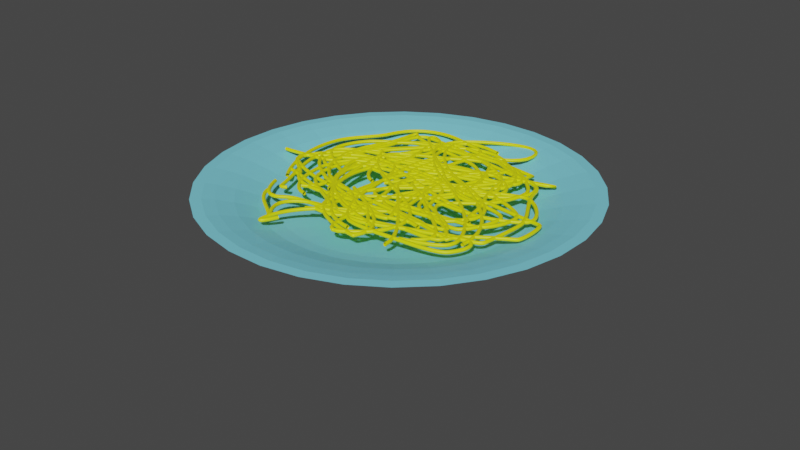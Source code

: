 # Source: blend.blend  (saved by Blender 3.3.6; exported with 4.5.12 LTS)
import bpy
from mathutils import Matrix  # noqa: F401  (used for matrix-valued properties, if any)

bpy.ops.wm.read_factory_settings(use_empty=True)
scene = bpy.context.scene
scene.name = 'Scene'

# ---- collections
col_collection = bpy.data.collections.new('Collection'); scene.collection.children.link(col_collection)

# ---- materials (node trees are filled in below, after node groups)
mat_material_001 = bpy.data.materials.new('Material.001')
mat_material_001.use_transparent_shadow = False
mat_material_003 = bpy.data.materials.new('Material.003')
mat_material_003.use_transparent_shadow = False

# ---- material node trees
mat_material_001.use_nodes = True; mat_material_001.node_tree.nodes.clear()
_N = mat_material_001.node_tree.nodes; _L = mat_material_001.node_tree.links
n0 = _N.new('ShaderNodeBsdfPrincipled'); n0.name = 'Principled BSDF'; n0.location = (10, 300)
n0.distribution = 'GGX'
n0.subsurface_method = 'RANDOM_WALK_SKIN'
n0.inputs[0].default_value = (0.7497, 0.8, 0.0, 1.0)
n0.inputs[3].default_value = 1.45
n0.inputs[27].default_value = (0.0, 0.0, 0.0, 1.0)
n0.inputs[28].default_value = 1.0
n1 = _N.new('ShaderNodeOutputMaterial'); n1.name = 'Material Output'; n1.location = (300, 300)
_L.new(n0.outputs[0], n1.inputs[0])
n1.is_active_output = True
mat_material_003.use_nodes = True; mat_material_003.node_tree.nodes.clear()
_N = mat_material_003.node_tree.nodes; _L = mat_material_003.node_tree.links
n0 = _N.new('ShaderNodeBsdfPrincipled'); n0.name = 'Principled BSDF'; n0.location = (10, 300)
n0.distribution = 'GGX'
n0.subsurface_method = 'RANDOM_WALK_SKIN'
n0.inputs[0].default_value = (0.2031, 0.6676, 0.8, 1.0)
n0.inputs[3].default_value = 1.45
n0.inputs[27].default_value = (0.0, 0.0, 0.0, 1.0)
n0.inputs[28].default_value = 1.0
n1 = _N.new('ShaderNodeOutputMaterial'); n1.name = 'Material Output'; n1.location = (300, 300)
_L.new(n0.outputs[0], n1.inputs[0])
n1.is_active_output = True

# ---- world
world_world = bpy.data.worlds.new('World'); scene.world = world_world
world_world.use_nodes = True; world_world.node_tree.nodes.clear()
_N = world_world.node_tree.nodes; _L = world_world.node_tree.links
n0 = _N.new('ShaderNodeOutputWorld'); n0.name = 'World Output'; n0.location = (300, 300)
n1 = _N.new('ShaderNodeBackground'); n1.name = 'Background'; n1.location = (10, 300)
n1.inputs[0].default_value = (0.05088, 0.05088, 0.05088, 1.0)
_L.new(n1.outputs[0], n0.inputs[0])
n0.is_active_output = True
world_world.color = (0.05088, 0.05088, 0.05088)
world_world.use_sun_shadow = False
world_world.sun_shadow_jitter_overblur = 0.0

# ---- cameras
cam_camera = bpy.data.cameras.new('Camera')
cam_camera.clip_end = 100.0
cam_camera.ortho_scale = 7.314

# ---- meshes
me_circle_003 = bpy.data.meshes.new('Circle.003')
me_circle_003.from_pydata([(0.0, 1.0, 0.0), (-0.1951, 0.9808, 0.0), (-0.3827, 0.9239, 0.0), (-0.5556, 0.8315, 0.0), (-0.7071, 0.7071, 0.0), (-0.8315, 0.5556, 0.0), (-0.9239, 0.3827, 0.0), (-0.9808, 0.1951, 0.0), (-1.0, 0.0, 0.0), (-0.9808, -0.1951, 0.0), (-0.9239, -0.3827, 0.0), (-0.8315, -0.5556, 0.0), (-0.7071, -0.7071, 0.0), (-0.5556, -0.8315, 0.0), (-0.3827, -0.9239, 0.0), (-0.1951, -0.9808, 0.0), (0.0, -1.0, 0.0), (0.1951, -0.9808, 0.0), (0.3827, -0.9239, 0.0), (0.5556, -0.8315, 0.0), (0.7071, -0.7071, 0.0), (0.8315, -0.5556, 0.0), (0.9239, -0.3827, 0.0), (0.9808, -0.1951, 0.0), (1.0, 0.0, 0.0), (0.9808, 0.1951, 0.0), (0.9239, 0.3827, 0.0), (0.8315, 0.5556, 0.0), (0.7071, 0.7071, 0.0), (0.5556, 0.8315, 0.0), (0.3827, 0.9239, 0.0), (0.1951, 0.9808, 0.0), (-0.1951, 0.9808, 0.06147), (0.0, 1.0, 0.06147), (-0.3827, 0.9239, 0.06147), (-0.5556, 0.8315, 0.06147), (-0.7071, 0.7071, 0.06147), (-0.8315, 0.5556, 0.06147), (-0.9239, 0.3827, 0.06147), (-0.9808, 0.1951, 0.06147), (-1.0, 0.0, 0.06147), (-0.9808, -0.1951, 0.06147), (-0.9239, -0.3827, 0.06147), (-0.8315, -0.5556, 0.06147), (-0.7071, -0.7071, 0.06147), (-0.5556, -0.8315, 0.06147), (-0.3827, -0.9239, 0.06147), (-0.1951, -0.9808, 0.06147), (0.0, -1.0, 0.06147), (0.1951, -0.9808, 0.06147), (0.3827, -0.9239, 0.06147), (0.5556, -0.8315, 0.06147), (0.7071, -0.7071, 0.06147), (0.8315, -0.5556, 0.06147), (0.9239, -0.3827, 0.06147), (0.9808, -0.1951, 0.06147), (1.0, 0.0, 0.06147), (0.9808, 0.1951, 0.06147), (0.9239, 0.3827, 0.06147), (0.8315, 0.5556, 0.06147), (0.7071, 0.7071, 0.06147), (0.5556, 0.8315, 0.06147), (0.3827, 0.9239, 0.06147), (0.1951, 0.9808, 0.06147), (-0.2127, 1.069, 0.1058), (1.091e-09, 1.09, 0.1058), (-0.4173, 1.007, 0.1058), (-0.6058, 0.9067, 0.1058), (-0.771, 0.771, 0.1058), (-0.9067, 0.6058, 0.1058), (-1.007, 0.4173, 0.1058), (-1.069, 0.2127, 0.1058), (-1.09, -1.347e-09, 0.1058), (-1.069, -0.2127, 0.1058), (-1.007, -0.4173, 0.1058), (-0.9067, -0.6058, 0.1058), (-0.771, -0.771, 0.1058), (-0.6058, -0.9067, 0.1058), (-0.4173, -1.007, 0.1058), (-0.2127, -1.069, 0.1058), (1.091e-09, -1.09, 0.1058), (0.2127, -1.069, 0.1058), (0.4173, -1.007, 0.1058), (0.6058, -0.9067, 0.1058), (0.771, -0.771, 0.1058), (0.9067, -0.6058, 0.1058), (1.007, -0.4173, 0.1058), (1.069, -0.2127, 0.1058), (1.09, -1.347e-09, 0.1058), (1.069, 0.2127, 0.1058), (1.007, 0.4173, 0.1058), (0.9067, 0.6058, 0.1058), (0.771, 0.771, 0.1058), (0.6058, 0.9067, 0.1058), (0.4173, 1.007, 0.1058), (0.2127, 1.069, 0.1058), (-0.2272, 1.142, 0.1444), (2.743e-09, 1.164, 0.1444), (-0.4456, 1.076, 0.1444), (-0.6469, 0.9681, 0.1444), (-0.8233, 0.8233, 0.1444), (-0.9681, 0.6469, 0.1444), (-1.076, 0.4456, 0.1444), (-1.142, 0.2272, 0.1444), (-1.164, -2.702e-09, 0.1444), (-1.142, -0.2272, 0.1444), (-1.076, -0.4456, 0.1444), (-0.9681, -0.6469, 0.1444), (-0.8233, -0.8233, 0.1444), (-0.6469, -0.9681, 0.1444), (-0.4456, -1.076, 0.1444), (-0.2272, -1.142, 0.1444), (2.743e-09, -1.164, 0.1444), (0.2272, -1.142, 0.1444), (0.4456, -1.076, 0.1444), (0.6469, -0.9681, 0.1444), (0.8233, -0.8233, 0.1444), (0.9681, -0.6469, 0.1444), (1.076, -0.4456, 0.1444), (1.142, -0.2272, 0.1444), (1.164, -2.702e-09, 0.1444), (1.142, 0.2272, 0.1444), (1.076, 0.4456, 0.1444), (0.9681, 0.6469, 0.1444), (0.8233, 0.8233, 0.1444), (0.6469, 0.9681, 0.1444), (0.4456, 1.076, 0.1444), (0.2272, 1.142, 0.1444), (-0.2918, 1.467, 0.2329), (4.331e-09, 1.496, 0.2329), (-0.5724, 1.382, 0.2329), (-0.831, 1.244, 0.2329), (-1.058, 1.058, 0.2329), (-1.244, 0.831, 0.2329), (-1.382, 0.5724, 0.2329), (-1.467, 0.2918, 0.2329), (-1.496, -2.9e-10, 0.2329), (-1.467, -0.2918, 0.2329), (-1.382, -0.5724, 0.2329), (-1.244, -0.831, 0.2329), (-1.058, -1.058, 0.2329), (-0.831, -1.244, 0.2329), (-0.5724, -1.382, 0.2329), (-0.2918, -1.467, 0.2329), (4.331e-09, -1.496, 0.2329), (0.2918, -1.467, 0.2329), (0.5724, -1.382, 0.2329), (0.831, -1.244, 0.2329), (1.058, -1.058, 0.2329), (1.244, -0.831, 0.2329), (1.382, -0.5724, 0.2329), (1.467, -0.2918, 0.2329), (1.496, -2.9e-10, 0.2329), (1.467, 0.2918, 0.2329), (1.382, 0.5724, 0.2329), (1.244, 0.831, 0.2329), (1.058, 1.058, 0.2329), (0.831, 1.244, 0.2329), (0.5724, 1.382, 0.2329), (0.2918, 1.467, 0.2329), (-0.4033, 2.028, 0.3755), (7.768e-09, 2.067, 0.3755), (-0.7911, 1.91, 0.3755), (-1.149, 1.719, 0.3755), (-1.462, 1.462, 0.3755), (-1.719, 1.149, 0.3755), (-1.91, 0.7911, 0.3755), (-2.028, 0.4033, 0.3755), (-2.067, -4.671e-09, 0.3755), (-2.028, -0.4033, 0.3755), (-1.91, -0.7911, 0.3755), (-1.719, -1.149, 0.3755), (-1.462, -1.462, 0.3755), (-1.149, -1.719, 0.3755), (-0.7911, -1.91, 0.3755), (-0.4033, -2.028, 0.3755), (7.768e-09, -2.067, 0.3755), (0.4033, -2.028, 0.3755), (0.7911, -1.91, 0.3755), (1.149, -1.719, 0.3755), (1.462, -1.462, 0.3755), (1.719, -1.149, 0.3755), (1.91, -0.7911, 0.3755), (2.028, -0.4033, 0.3755), (2.067, -4.671e-09, 0.3755), (2.028, 0.4033, 0.3755), (1.91, 0.7911, 0.3755), (1.719, 1.149, 0.3755), (1.462, 1.462, 0.3755), (1.149, 1.719, 0.3755), (0.7911, 1.91, 0.3755), (0.4033, 2.028, 0.3755), (-0.4033, 2.028, 0.3755), (7.768e-09, 2.067, 0.3755), (-0.7911, 1.91, 0.3755), (-1.149, 1.719, 0.3755), (-1.462, 1.462, 0.3755), (-1.719, 1.149, 0.3755), (-1.91, 0.7911, 0.3755), (-2.028, 0.4033, 0.3755), (-2.067, -4.671e-09, 0.3755), (-2.028, -0.4033, 0.3755), (-1.91, -0.7911, 0.3755), (-1.719, -1.149, 0.3755), (-1.462, -1.462, 0.3755), (-1.149, -1.719, 0.3755), (-0.7911, -1.91, 0.3755), (-0.4033, -2.028, 0.3755), (7.768e-09, -2.067, 0.3755), (0.4033, -2.028, 0.3755), (0.7911, -1.91, 0.3755), (1.149, -1.719, 0.3755), (1.462, -1.462, 0.3755), (1.719, -1.149, 0.3755), (1.91, -0.7911, 0.3755), (2.028, -0.4033, 0.3755), (2.067, -4.671e-09, 0.3755), (2.028, 0.4033, 0.3755), (1.91, 0.7911, 0.3755), (1.719, 1.149, 0.3755), (1.462, 1.462, 0.3755), (1.149, 1.719, 0.3755), (0.7911, 1.91, 0.3755), (0.4033, 2.028, 0.3755), (-0.3811, 1.916, 0.3755), (6.573e-09, 1.954, 0.3755), (-0.7476, 1.805, 0.3755), (-1.085, 1.624, 0.3755), (-1.381, 1.381, 0.3755), (-1.624, 1.085, 0.3755), (-1.805, 0.7476, 0.3755), (-1.916, 0.3811, 0.3755), (-1.954, -5.234e-09, 0.3755), (-1.916, -0.3811, 0.3755), (-1.805, -0.7476, 0.3755), (-1.624, -1.085, 0.3755), (-1.381, -1.381, 0.3755), (-1.085, -1.624, 0.3755), (-0.7476, -1.805, 0.3755), (-0.3811, -1.916, 0.3755), (6.573e-09, -1.954, 0.3755), (0.3811, -1.916, 0.3755), (0.7476, -1.805, 0.3755), (1.085, -1.624, 0.3755), (1.381, -1.381, 0.3755), (1.624, -1.085, 0.3755), (1.805, -0.7476, 0.3755), (1.916, -0.3811, 0.3755), (1.954, -5.234e-09, 0.3755), (1.916, 0.3811, 0.3755), (1.805, 0.7476, 0.3755), (1.624, 1.085, 0.3755), (1.381, 1.381, 0.3755), (1.085, 1.624, 0.3755), (0.7476, 1.805, 0.3755), (0.3811, 1.916, 0.3755), (-0.3561, 1.79, 0.3544), (8.512e-09, 1.825, 0.3544), (-0.6985, 1.686, 0.3544), (-1.014, 1.518, 0.3544), (-1.291, 1.291, 0.3544), (-1.518, 1.014, 0.3544), (-1.686, 0.6985, 0.3544), (-1.79, 0.3561, 0.3544), (-1.825, -4.889e-09, 0.3544), (-1.79, -0.3561, 0.3544), (-1.686, -0.6985, 0.3544), (-1.518, -1.014, 0.3544), (-1.291, -1.291, 0.3544), (-1.014, -1.518, 0.3544), (-0.6985, -1.686, 0.3544), (-0.3561, -1.79, 0.3544), (8.512e-09, -1.825, 0.3544), (0.3561, -1.79, 0.3544), (0.6985, -1.686, 0.3544), (1.014, -1.518, 0.3544), (1.291, -1.291, 0.3544), (1.518, -1.014, 0.3544), (1.686, -0.6985, 0.3544), (1.79, -0.3561, 0.3544), (1.825, -4.889e-09, 0.3544), (1.79, 0.3561, 0.3544), (1.686, 0.6985, 0.3544), (1.518, 1.014, 0.3544), (1.291, 1.291, 0.3544), (1.014, 1.518, 0.3544), (0.6985, 1.686, 0.3544), (0.3561, 1.79, 0.3544), (-0.3198, 1.608, 0.3128), (6.956e-09, 1.639, 0.3128), (-0.6274, 1.515, 0.3128), (-0.9108, 1.363, 0.3128), (-1.159, 1.159, 0.3128), (-1.363, 0.9108, 0.3128), (-1.515, 0.6274, 0.3128), (-1.608, 0.3198, 0.3128), (-1.639, -4.392e-09, 0.3128), (-1.608, -0.3198, 0.3128), (-1.515, -0.6274, 0.3128), (-1.363, -0.9108, 0.3128), (-1.159, -1.159, 0.3128), (-0.9108, -1.363, 0.3128), (-0.6274, -1.515, 0.3128), (-0.3198, -1.608, 0.3128), (6.956e-09, -1.639, 0.3128), (0.3198, -1.608, 0.3128), (0.6274, -1.515, 0.3128), (0.9108, -1.363, 0.3128), (1.159, -1.159, 0.3128), (1.363, -0.9108, 0.3128), (1.515, -0.6274, 0.3128), (1.608, -0.3198, 0.3128), (1.639, -4.392e-09, 0.3128), (1.608, 0.3198, 0.3128), (1.515, 0.6274, 0.3128), (1.363, 0.9108, 0.3128), (1.159, 1.159, 0.3128), (0.9108, 1.363, 0.3128), (0.6274, 1.515, 0.3128), (0.3198, 1.608, 0.3128), (-0.2748, 1.381, 0.2406), (-1.338e-09, 1.408, 0.2406), (-0.539, 1.301, 0.2406), (-0.7825, 1.171, 0.2406), (-0.9959, 0.9959, 0.2406), (-1.171, 0.7825, 0.2406), (-1.301, 0.539, 0.2406), (-1.381, 0.2748, 0.2406), (-1.408, -6.398e-09, 0.2406), (-1.381, -0.2748, 0.2406), (-1.301, -0.539, 0.2406), (-1.171, -0.7825, 0.2406), (-0.9959, -0.9959, 0.2406), (-0.7825, -1.171, 0.2406), (-0.539, -1.301, 0.2406), (-0.2748, -1.381, 0.2406), (-1.338e-09, -1.408, 0.2406), (0.2748, -1.381, 0.2406), (0.539, -1.301, 0.2406), (0.7825, -1.171, 0.2406), (0.9959, -0.9959, 0.2406), (1.171, -0.7825, 0.2406), (1.301, -0.539, 0.2406), (1.381, -0.2748, 0.2406), (1.408, -6.398e-09, 0.2406), (1.381, 0.2748, 0.2406), (1.301, 0.539, 0.2406), (1.171, 0.7825, 0.2406), (0.9959, 0.9959, 0.2406), (0.7825, 1.171, 0.2406), (0.539, 1.301, 0.2406), (0.2748, 1.381, 0.2406), (-0.2419, 1.216, 0.2079), (-3.861e-09, 1.24, 0.2079), (-0.4744, 1.145, 0.2079), (-0.6887, 1.031, 0.2079), (-0.8766, 0.8766, 0.2079), (-1.031, 0.6887, 0.2079), (-1.145, 0.4744, 0.2079), (-1.216, 0.2419, 0.2079), (-1.24, -5.732e-09, 0.2079), (-1.216, -0.2419, 0.2079), (-1.145, -0.4744, 0.2079), (-1.031, -0.6887, 0.2079), (-0.8766, -0.8766, 0.2079), (-0.6887, -1.031, 0.2079), (-0.4744, -1.145, 0.2079), (-0.2419, -1.216, 0.2079), (-3.861e-09, -1.24, 0.2079), (0.2419, -1.216, 0.2079), (0.4744, -1.145, 0.2079), (0.6887, -1.031, 0.2079), (0.8766, -0.8766, 0.2079), (1.031, -0.6887, 0.2079), (1.145, -0.4744, 0.2079), (1.216, -0.2419, 0.2079), (1.24, -5.732e-09, 0.2079), (1.216, 0.2419, 0.2079), (1.145, 0.4744, 0.2079), (1.031, 0.6887, 0.2079), (0.8766, 0.8766, 0.2079), (0.6887, 1.031, 0.2079), (0.4744, 1.145, 0.2079), (0.2419, 1.216, 0.2079), (-0.1709, 0.8594, 0.1591), (-1.562e-08, 0.8762, 0.1591), (-0.3353, 0.8095, 0.1591), (-0.4868, 0.7286, 0.1591), (-0.6196, 0.6196, 0.1591), (-0.7286, 0.4868, 0.1591), (-0.8095, 0.3353, 0.1591), (-0.8594, 0.1709, 0.1591), (-0.8762, -7.748e-10, 0.1591), (-0.8594, -0.1709, 0.1591), (-0.8095, -0.3353, 0.1591), (-0.7286, -0.4868, 0.1591), (-0.6196, -0.6196, 0.1591), (-0.4868, -0.7286, 0.1591), (-0.3353, -0.8095, 0.1591), (-0.1709, -0.8594, 0.1591), (-1.562e-08, -0.8762, 0.1591), (0.1709, -0.8594, 0.1591), (0.3353, -0.8095, 0.1591), (0.4868, -0.7286, 0.1591), (0.6196, -0.6196, 0.1591), (0.7286, -0.4868, 0.1591), (0.8095, -0.3353, 0.1591), (0.8594, -0.1709, 0.1591), (0.8762, -7.748e-10, 0.1591), (0.8594, 0.1709, 0.1591), (0.8095, 0.3353, 0.1591), (0.7286, 0.4868, 0.1591), (0.6196, 0.6196, 0.1591), (0.4868, 0.7286, 0.1591), (0.3353, 0.8095, 0.1591), (0.1709, 0.8594, 0.1591), (-0.048, 0.2413, 0.07497), (-3.435e-08, 0.2461, 0.07497), (-0.09416, 0.2273, 0.07497), (-0.1367, 0.2046, 0.07497), (-0.174, 0.174, 0.07497), (-0.2046, 0.1367, 0.07497), (-0.2273, 0.09416, 0.07497), (-0.2413, 0.048, 0.07497), (-0.2461, 7.82e-09, 0.07497), (-0.2413, -0.048, 0.07497), (-0.2273, -0.09416, 0.07497), (-0.2046, -0.1367, 0.07497), (-0.174, -0.174, 0.07497), (-0.1367, -0.2046, 0.07497), (-0.09416, -0.2273, 0.07497), (-0.048, -0.2413, 0.07497), (-3.435e-08, -0.2461, 0.07497), (0.048, -0.2413, 0.07497), (0.09416, -0.2273, 0.07497), (0.1367, -0.2046, 0.07497), (0.174, -0.174, 0.07497), (0.2046, -0.1367, 0.07497), (0.2273, -0.09416, 0.07497), (0.2413, -0.048, 0.07497), (0.2461, 7.82e-09, 0.07497), (0.2413, 0.048, 0.07497), (0.2273, 0.09416, 0.07497), (0.2046, 0.1367, 0.07497), (0.174, 0.174, 0.07497), (0.1367, 0.2046, 0.07497), (0.09416, 0.2273, 0.07497), (0.048, 0.2413, 0.07497)], [], [(1, 0, 31, 30, 29, 28, 27, 26, 25, 24, 23, 22, 21, 20, 19, 18, 17, 16, 15, 14, 13, 12, 11, 10, 9, 8, 7, 6, 5, 4, 3, 2), (53, 54, 86, 85), (26, 27, 59, 58), (13, 14, 46, 45), (0, 1, 32, 33), (27, 28, 60, 59), (14, 15, 47, 46), (1, 2, 34, 32), (28, 29, 61, 60), (15, 16, 48, 47), (2, 3, 35, 34), (29, 30, 62, 61), (16, 17, 49, 48), (3, 4, 36, 35), (30, 31, 63, 62), (17, 18, 50, 49), (4, 5, 37, 36), (31, 0, 33, 63), (18, 19, 51, 50), (5, 6, 38, 37), (19, 20, 52, 51), (6, 7, 39, 38), (20, 21, 53, 52), (7, 8, 40, 39), (21, 22, 54, 53), (8, 9, 41, 40), (22, 23, 55, 54), (9, 10, 42, 41), (23, 24, 56, 55), (10, 11, 43, 42), (24, 25, 57, 56), (11, 12, 44, 43), (25, 26, 58, 57), (12, 13, 45, 44), (72, 73, 105, 104), (40, 41, 73, 72), (54, 55, 87, 86), (41, 42, 74, 73), (55, 56, 88, 87), (42, 43, 75, 74), (56, 57, 89, 88), (43, 44, 76, 75), (57, 58, 90, 89), (44, 45, 77, 76), (58, 59, 91, 90), (45, 46, 78, 77), (33, 32, 64, 65), (59, 60, 92, 91), (46, 47, 79, 78), (32, 34, 66, 64), (60, 61, 93, 92), (47, 48, 80, 79), (34, 35, 67, 66), (61, 62, 94, 93), (48, 49, 81, 80), (35, 36, 68, 67), (62, 63, 95, 94), (49, 50, 82, 81), (36, 37, 69, 68), (63, 33, 65, 95), (50, 51, 83, 82), (37, 38, 70, 69), (51, 52, 84, 83), (38, 39, 71, 70), (52, 53, 85, 84), (39, 40, 72, 71), (107, 108, 140, 139), (86, 87, 119, 118), (73, 74, 106, 105), (87, 88, 120, 119), (74, 75, 107, 106), (88, 89, 121, 120), (75, 76, 108, 107), (89, 90, 122, 121), (76, 77, 109, 108), (90, 91, 123, 122), (77, 78, 110, 109), (65, 64, 96, 97), (91, 92, 124, 123), (78, 79, 111, 110), (64, 66, 98, 96), (92, 93, 125, 124), (79, 80, 112, 111), (66, 67, 99, 98), (93, 94, 126, 125), (80, 81, 113, 112), (67, 68, 100, 99), (94, 95, 127, 126), (81, 82, 114, 113), (68, 69, 101, 100), (95, 65, 97, 127), (82, 83, 115, 114), (69, 70, 102, 101), (83, 84, 116, 115), (70, 71, 103, 102), (84, 85, 117, 116), (71, 72, 104, 103), (85, 86, 118, 117), (142, 143, 175, 174), (121, 122, 154, 153), (108, 109, 141, 140), (122, 123, 155, 154), (109, 110, 142, 141), (97, 96, 128, 129), (123, 124, 156, 155), (110, 111, 143, 142), (96, 98, 130, 128), (124, 125, 157, 156), (111, 112, 144, 143), (98, 99, 131, 130), (125, 126, 158, 157), (112, 113, 145, 144), (99, 100, 132, 131), (126, 127, 159, 158), (113, 114, 146, 145), (100, 101, 133, 132), (127, 97, 129, 159), (114, 115, 147, 146), (101, 102, 134, 133), (115, 116, 148, 147), (102, 103, 135, 134), (116, 117, 149, 148), (103, 104, 136, 135), (117, 118, 150, 149), (104, 105, 137, 136), (118, 119, 151, 150), (105, 106, 138, 137), (119, 120, 152, 151), (106, 107, 139, 138), (120, 121, 153, 152), (177, 178, 210, 209), (128, 130, 162, 160), (156, 157, 189, 188), (143, 144, 176, 175), (130, 131, 163, 162), (157, 158, 190, 189), (144, 145, 177, 176), (131, 132, 164, 163), (158, 159, 191, 190), (145, 146, 178, 177), (132, 133, 165, 164), (159, 129, 161, 191), (146, 147, 179, 178), (133, 134, 166, 165), (147, 148, 180, 179), (134, 135, 167, 166), (148, 149, 181, 180), (135, 136, 168, 167), (149, 150, 182, 181), (136, 137, 169, 168), (150, 151, 183, 182), (137, 138, 170, 169), (151, 152, 184, 183), (138, 139, 171, 170), (152, 153, 185, 184), (139, 140, 172, 171), (153, 154, 186, 185), (140, 141, 173, 172), (154, 155, 187, 186), (141, 142, 174, 173), (129, 128, 160, 161), (155, 156, 188, 187), (194, 195, 227, 226), (164, 165, 197, 196), (191, 161, 193, 223), (178, 179, 211, 210), (165, 166, 198, 197), (179, 180, 212, 211), (166, 167, 199, 198), (180, 181, 213, 212), (167, 168, 200, 199), (181, 182, 214, 213), (168, 169, 201, 200), (182, 183, 215, 214), (169, 170, 202, 201), (183, 184, 216, 215), (170, 171, 203, 202), (184, 185, 217, 216), (171, 172, 204, 203), (185, 186, 218, 217), (172, 173, 205, 204), (186, 187, 219, 218), (173, 174, 206, 205), (161, 160, 192, 193), (187, 188, 220, 219), (174, 175, 207, 206), (160, 162, 194, 192), (188, 189, 221, 220), (175, 176, 208, 207), (162, 163, 195, 194), (189, 190, 222, 221), (176, 177, 209, 208), (163, 164, 196, 195), (190, 191, 223, 222), (241, 242, 274, 273), (221, 222, 254, 253), (208, 209, 241, 240), (195, 196, 228, 227), (222, 223, 255, 254), (209, 210, 242, 241), (196, 197, 229, 228), (223, 193, 225, 255), (210, 211, 243, 242), (197, 198, 230, 229), (211, 212, 244, 243), (198, 199, 231, 230), (212, 213, 245, 244), (199, 200, 232, 231), (213, 214, 246, 245), (200, 201, 233, 232), (214, 215, 247, 246), (201, 202, 234, 233), (215, 216, 248, 247), (202, 203, 235, 234), (216, 217, 249, 248), (203, 204, 236, 235), (217, 218, 250, 249), (204, 205, 237, 236), (218, 219, 251, 250), (205, 206, 238, 237), (193, 192, 224, 225), (219, 220, 252, 251), (206, 207, 239, 238), (192, 194, 226, 224), (220, 221, 253, 252), (207, 208, 240, 239), (276, 277, 309, 308), (228, 229, 261, 260), (255, 225, 257, 287), (242, 243, 275, 274), (229, 230, 262, 261), (243, 244, 276, 275), (230, 231, 263, 262), (244, 245, 277, 276), (231, 232, 264, 263), (245, 246, 278, 277), (232, 233, 265, 264), (246, 247, 279, 278), (233, 234, 266, 265), (247, 248, 280, 279), (234, 235, 267, 266), (248, 249, 281, 280), (235, 236, 268, 267), (249, 250, 282, 281), (236, 237, 269, 268), (250, 251, 283, 282), (237, 238, 270, 269), (225, 224, 256, 257), (251, 252, 284, 283), (238, 239, 271, 270), (224, 226, 258, 256), (252, 253, 285, 284), (239, 240, 272, 271), (226, 227, 259, 258), (253, 254, 286, 285), (240, 241, 273, 272), (227, 228, 260, 259), (254, 255, 287, 286), (311, 312, 344, 343), (263, 264, 296, 295), (277, 278, 310, 309), (264, 265, 297, 296), (278, 279, 311, 310), (265, 266, 298, 297), (279, 280, 312, 311), (266, 267, 299, 298), (280, 281, 313, 312), (267, 268, 300, 299), (281, 282, 314, 313), (268, 269, 301, 300), (282, 283, 315, 314), (269, 270, 302, 301), (257, 256, 288, 289), (283, 284, 316, 315), (270, 271, 303, 302), (256, 258, 290, 288), (284, 285, 317, 316), (271, 272, 304, 303), (258, 259, 291, 290), (285, 286, 318, 317), (272, 273, 305, 304), (259, 260, 292, 291), (286, 287, 319, 318), (273, 274, 306, 305), (260, 261, 293, 292), (287, 257, 289, 319), (274, 275, 307, 306), (261, 262, 294, 293), (275, 276, 308, 307), (262, 263, 295, 294), (339, 340, 372, 371), (298, 299, 331, 330), (312, 313, 345, 344), (299, 300, 332, 331), (313, 314, 346, 345), (300, 301, 333, 332), (314, 315, 347, 346), (301, 302, 334, 333), (289, 288, 320, 321), (315, 316, 348, 347), (302, 303, 335, 334), (288, 290, 322, 320), (316, 317, 349, 348), (303, 304, 336, 335), (290, 291, 323, 322), (317, 318, 350, 349), (304, 305, 337, 336), (291, 292, 324, 323), (318, 319, 351, 350), (305, 306, 338, 337), (292, 293, 325, 324), (319, 289, 321, 351), (306, 307, 339, 338), (293, 294, 326, 325), (307, 308, 340, 339), (294, 295, 327, 326), (308, 309, 341, 340), (295, 296, 328, 327), (309, 310, 342, 341), (296, 297, 329, 328), (310, 311, 343, 342), (297, 298, 330, 329), (374, 375, 407, 406), (326, 327, 359, 358), (340, 341, 373, 372), (327, 328, 360, 359), (341, 342, 374, 373), (328, 329, 361, 360), (342, 343, 375, 374), (329, 330, 362, 361), (343, 344, 376, 375), (330, 331, 363, 362), (344, 345, 377, 376), (331, 332, 364, 363), (345, 346, 378, 377), (332, 333, 365, 364), (346, 347, 379, 378), (333, 334, 366, 365), (321, 320, 352, 353), (347, 348, 380, 379), (334, 335, 367, 366), (320, 322, 354, 352), (348, 349, 381, 380), (335, 336, 368, 367), (322, 323, 355, 354), (349, 350, 382, 381), (336, 337, 369, 368), (323, 324, 356, 355), (350, 351, 383, 382), (337, 338, 370, 369), (324, 325, 357, 356), (351, 321, 353, 383), (338, 339, 371, 370), (325, 326, 358, 357), (409, 410, 442, 441), (361, 362, 394, 393), (375, 376, 408, 407), (362, 363, 395, 394), (376, 377, 409, 408), (363, 364, 396, 395), (377, 378, 410, 409), (364, 365, 397, 396), (378, 379, 411, 410), (365, 366, 398, 397), (353, 352, 384, 385), (379, 380, 412, 411), (366, 367, 399, 398), (352, 354, 386, 384), (380, 381, 413, 412), (367, 368, 400, 399), (354, 355, 387, 386), (381, 382, 414, 413), (368, 369, 401, 400), (355, 356, 388, 387), (382, 383, 415, 414), (369, 370, 402, 401), (356, 357, 389, 388), (383, 353, 385, 415), (370, 371, 403, 402), (357, 358, 390, 389), (371, 372, 404, 403), (358, 359, 391, 390), (372, 373, 405, 404), (359, 360, 392, 391), (373, 374, 406, 405), (360, 361, 393, 392), (416, 418, 419, 420, 421, 422, 423, 424, 425, 426, 427, 428, 429, 430, 431, 432, 433, 434, 435, 436, 437, 438, 439, 440, 441, 442, 443, 444, 445, 446, 447, 417), (396, 397, 429, 428), (410, 411, 443, 442), (397, 398, 430, 429), (385, 384, 416, 417), (411, 412, 444, 443), (398, 399, 431, 430), (384, 386, 418, 416), (412, 413, 445, 444), (399, 400, 432, 431), (386, 387, 419, 418), (413, 414, 446, 445), (400, 401, 433, 432), (387, 388, 420, 419), (414, 415, 447, 446), (401, 402, 434, 433), (388, 389, 421, 420), (415, 385, 417, 447), (402, 403, 435, 434), (389, 390, 422, 421), (403, 404, 436, 435), (390, 391, 423, 422), (404, 405, 437, 436), (391, 392, 424, 423), (405, 406, 438, 437), (392, 393, 425, 424), (406, 407, 439, 438), (393, 394, 426, 425), (407, 408, 440, 439), (394, 395, 427, 426), (408, 409, 441, 440), (395, 396, 428, 427)])
_uv = me_circle_003.uv_layers.new(name='UVMap')
_uv.uv.foreach_set('vector', [0.0, 0.0, 0.0, 0.0, 0.0, 0.0, 0.0, 0.0, 0.0, 0.0, 0.0, 0.0, 0.0, 0.0, 0.0, 0.0, 0.0, 0.0, 0.0, 0.0, 0.0, 0.0, 0.0, 0.0, 0.0, 0.0, 0.0, 0.0, 0.0, 0.0, 0.0, 0.0, 0.0, 0.0, 0.0, 0.0, 0.0, 0.0, 0.0, 0.0, 0.0, 0.0, 0.0, 0.0, 0.0, 0.0, 0.0, 0.0, 0.0, 0.0, 0.0, 0.0, 0.0, 0.0, 0.0, 0.0, 0.0, 0.0, 0.0, 0.0, 0.0, 0.0, 0.0, 0.0, 0.0, 0.0, 0.0, 0.0, 0.0, 0.0, 0.0, 0.0, 0.0, 0.0, 0.0, 0.0, 0.0, 0.0, 0.0, 0.0, 0.0, 0.0, 0.0, 0.0, 0.0, 0.0, 0.0, 0.0, 0.0, 0.0, 0.0, 0.0, 0.0, 0.0, 0.0, 0.0, 0.0, 0.0, 0.0, 0.0, 0.0, 0.0, 0.0, 0.0, 0.0, 0.0, 0.0, 0.0, 0.0, 0.0, 0.0, 0.0, 0.0, 0.0, 0.0, 0.0, 0.0, 0.0, 0.0, 0.0, 0.0, 0.0, 0.0, 0.0, 0.0, 0.0, 0.0, 0.0, 0.0, 0.0, 0.0, 0.0, 0.0, 0.0, 0.0, 0.0, 0.0, 0.0, 0.0, 0.0, 0.0, 0.0, 0.0, 0.0, 0.0, 0.0, 0.0, 0.0, 0.0, 0.0, 0.0, 0.0, 0.0, 0.0, 0.0, 0.0, 0.0, 0.0, 0.0, 0.0, 0.0, 0.0, 0.0, 0.0, 0.0, 0.0, 0.0, 0.0, 0.0, 0.0, 0.0, 0.0, 0.0, 0.0, 0.0, 0.0, 0.0, 0.0, 0.0, 0.0, 0.0, 0.0, 0.0, 0.0, 0.0, 0.0, 0.0, 0.0, 0.0, 0.0, 0.0, 0.0, 0.0, 0.0, 0.0, 0.0, 0.0, 0.0, 0.0, 0.0, 0.0, 0.0, 0.0, 0.0, 0.0, 0.0, 0.0, 0.0, 0.0, 0.0, 0.0, 0.0, 0.0, 0.0, 0.0, 0.0, 0.0, 0.0, 0.0, 0.0, 0.0, 0.0, 0.0, 0.0, 0.0, 0.0, 0.0, 0.0, 0.0, 0.0, 0.0, 0.0, 0.0, 0.0, 0.0, 0.0, 0.0, 0.0, 0.0, 0.0, 0.0, 0.0, 0.0, 0.0, 0.0, 0.0, 0.0, 0.0, 0.0, 0.0, 0.0, 0.0, 0.0, 0.0, 0.0, 0.0, 0.0, 0.0, 0.0, 0.0, 0.0, 0.0, 0.0, 0.0, 0.0, 0.0, 0.0, 0.0, 0.0, 0.0, 0.0, 0.0, 0.0, 0.0, 0.0, 0.0, 0.0, 0.0, 0.0, 0.0, 0.0, 0.0, 0.0, 0.0, 0.0, 0.0, 0.0, 0.0, 0.0, 0.0, 0.0, 0.0, 0.0, 0.0, 0.0, 0.0, 0.0, 0.0, 0.0, 0.0, 0.0, 0.0, 0.0, 0.0, 0.0, 0.0, 0.0, 0.0, 0.0, 0.0, 0.0, 0.0, 0.0, 0.0, 0.0, 0.0, 0.0, 0.0, 0.0, 0.0, 0.0, 0.0, 0.0, 0.0, 0.0, 0.0, 0.0, 0.0, 0.0, 0.0, 0.0, 0.0, 0.0, 0.0, 0.0, 0.0, 0.0, 0.0, 0.0, 0.0, 0.0, 0.0, 0.0, 0.0, 0.0, 0.0, 0.0, 0.0, 0.0, 0.0, 0.0, 0.0, 0.0, 0.0, 0.0, 0.0, 0.0, 0.0, 0.0, 0.0, 0.0, 0.0, 0.0, 0.0, 0.0, 0.0, 0.0, 0.0, 0.0, 0.0, 0.0, 0.0, 0.0, 0.0, 0.0, 0.0, 0.0, 0.0, 0.0, 0.0, 0.0, 0.0, 0.0, 0.0, 0.0, 0.0, 0.0, 0.0, 0.0, 0.0, 0.0, 0.0, 0.0, 0.0, 0.0, 0.0, 0.0, 0.0, 0.0, 0.0, 0.0, 0.0, 0.0, 0.0, 0.0, 0.0, 0.0, 0.0, 0.0, 0.0, 0.0, 0.0, 0.0, 0.0, 0.0, 0.0, 0.0, 0.0, 0.0, 0.0, 0.0, 0.0, 0.0, 0.0, 0.0, 0.0, 0.0, 0.0, 0.0, 0.0, 0.0, 0.0, 0.0, 0.0, 0.0, 0.0, 0.0, 0.0, 0.0, 0.0, 0.0, 0.0, 0.0, 0.0, 0.0, 0.0, 0.0, 0.0, 0.0, 0.0, 0.0, 0.0, 0.0, 0.0, 0.0, 0.0, 0.0, 0.0, 0.0, 0.0, 0.0, 0.0, 0.0, 0.0, 0.0, 0.0, 0.0, 0.0, 0.0, 0.0, 0.0, 0.0, 0.0, 0.0, 0.0, 0.0, 0.0, 0.0, 0.0, 0.0, 0.0, 0.0, 0.0, 0.0, 0.0, 0.0, 0.0, 0.0, 0.0, 0.0, 0.0, 0.0, 0.0, 0.0, 0.0, 0.0, 0.0, 0.0, 0.0, 0.0, 0.0, 0.0, 0.0, 0.0, 0.0, 0.0, 0.0, 0.0, 0.0, 0.0, 0.0, 0.0, 0.0, 0.0, 0.0, 0.0, 0.0, 0.0, 0.0, 0.0, 0.0, 0.0, 0.0, 0.0, 0.0, 0.0, 0.0, 0.0, 0.0, 0.0, 0.0, 0.0, 0.0, 0.0, 0.0, 0.0, 0.0, 0.0, 0.0, 0.0, 0.0, 0.0, 0.0, 0.0, 0.0, 0.0, 0.0, 0.0, 0.0, 0.0, 0.0, 0.0, 0.0, 0.0, 0.0, 0.0, 0.0, 0.0, 0.0, 0.0, 0.0, 0.0, 0.0, 0.0, 0.0, 0.0, 0.0, 0.0, 0.0, 0.0, 0.0, 0.0, 0.0, 0.0, 0.0, 0.0, 0.0, 0.0, 0.0, 0.0, 0.0, 0.0, 0.0, 0.0, 0.0, 0.0, 0.0, 0.0, 0.0, 0.0, 0.0, 0.0, 0.0, 0.0, 0.0, 0.0, 0.0, 0.0, 0.0, 0.0, 0.0, 0.0, 0.0, 0.0, 0.0, 0.0, 0.0, 0.0, 0.0, 0.0, 0.0, 0.0, 0.0, 0.0, 0.0, 0.0, 0.0, 0.0, 0.0, 0.0, 0.0, 0.0, 0.0, 0.0, 0.0, 0.0, 0.0, 0.0, 0.0, 0.0, 0.0, 0.0, 0.0, 0.0, 0.0, 0.0, 0.0, 0.0, 0.0, 0.0, 0.0, 0.0, 0.0, 0.0, 0.0, 0.0, 0.0, 0.0, 0.0, 0.0, 0.0, 0.0, 0.0, 0.0, 0.0, 0.0, 0.0, 0.0, 0.0, 0.0, 0.0, 0.0, 0.0, 0.0, 0.0, 0.0, 0.0, 0.0, 0.0, 0.0, 0.0, 0.0, 0.0, 0.0, 0.0, 0.0, 0.0, 0.0, 0.0, 0.0, 0.0, 0.0, 0.0, 0.0, 0.0, 0.0, 0.0, 0.0, 0.0, 0.0, 0.0, 0.0, 0.0, 0.0, 0.0, 0.0, 0.0, 0.0, 0.0, 0.0, 0.0, 0.0, 0.0, 0.0, 0.0, 0.0, 0.0, 0.0, 0.0, 0.0, 0.0, 0.0, 0.0, 0.0, 0.0, 0.0, 0.0, 0.0, 0.0, 0.0, 0.0, 0.0, 0.0, 0.0, 0.0, 0.0, 0.0, 0.0, 0.0, 0.0, 0.0, 0.0, 0.0, 0.0, 0.0, 0.0, 0.0, 0.0, 0.0, 0.0, 0.0, 0.0, 0.0, 0.0, 0.0, 0.0, 0.0, 0.0, 0.0, 0.0, 0.0, 0.0, 0.0, 0.0, 0.0, 0.0, 0.0, 0.0, 0.0, 0.0, 0.0, 0.0, 0.0, 0.0, 0.0, 0.0, 0.0, 0.0, 0.0, 0.0, 0.0, 0.0, 0.0, 0.0, 0.0, 0.0, 0.0, 0.0, 0.0, 0.0, 0.0, 0.0, 0.0, 0.0, 0.0, 0.0, 0.0, 0.0, 0.0, 0.0, 0.0, 0.0, 0.0, 0.0, 0.0, 0.0, 0.0, 0.0, 0.0, 0.0, 0.0, 0.0, 0.0, 0.0, 0.0, 0.0, 0.0, 0.0, 0.0, 0.0, 0.0, 0.0, 0.0, 0.0, 0.0, 0.0, 0.0, 0.0, 0.0, 0.0, 0.0, 0.0, 0.0, 0.0, 0.0, 0.0, 0.0, 0.0, 0.0, 0.0, 0.0, 0.0, 0.0, 0.0, 0.0, 0.0, 0.0, 0.0, 0.0, 0.0, 0.0, 0.0, 0.0, 0.0, 0.0, 0.0, 0.0, 0.0, 0.0, 0.0, 0.0, 0.0, 0.0, 0.0, 0.0, 0.0, 0.0, 0.0, 0.0, 0.0, 0.0, 0.0, 0.0, 0.0, 0.0, 0.0, 0.0, 0.0, 0.0, 0.0, 0.0, 0.0, 0.0, 0.0, 0.0, 0.0, 0.0, 0.0, 0.0, 0.0, 0.0, 0.0, 0.0, 0.0, 0.0, 0.0, 0.0, 0.0, 0.0, 0.0, 0.0, 0.0, 0.0, 0.0, 0.0, 0.0, 0.0, 0.0, 0.0, 0.0, 0.0, 0.0, 0.0, 0.0, 0.0, 0.0, 0.0, 0.0, 0.0, 0.0, 0.0, 0.0, 0.0, 0.0, 0.0, 0.0, 0.0, 0.0, 0.0, 0.0, 0.0, 0.0, 0.0, 0.0, 0.0, 0.0, 0.0, 0.0, 0.0, 0.0, 0.0, 0.0, 0.0, 0.0, 0.0, 0.0, 0.0, 0.0, 0.0, 0.0, 0.0, 0.0, 0.0, 0.0, 0.0, 0.0, 0.0, 0.0, 0.0, 0.0, 0.0, 0.0, 0.0, 0.0, 0.0, 0.0, 0.0, 0.0, 0.0, 0.0, 0.0, 0.0, 0.0, 0.0, 0.0, 0.0, 0.0, 0.0, 0.0, 0.0, 0.0, 0.0, 0.0, 0.0, 0.0, 0.0, 0.0, 0.0, 0.0, 0.0, 0.0, 0.0, 0.0, 0.0, 0.0, 0.0, 0.0, 0.0, 0.0, 0.0, 0.0, 0.0, 0.0, 0.0, 0.0, 0.0, 0.0, 0.0, 0.0, 0.0, 0.0, 0.0, 0.0, 0.0, 0.0, 0.0, 0.0, 0.0, 0.0, 0.0, 0.0, 0.0, 0.0, 0.0, 0.0, 0.0, 0.0, 0.0, 0.0, 0.0, 0.0, 0.0, 0.0, 0.0, 0.0, 0.0, 0.0, 0.0, 0.0, 0.0, 0.0, 0.0, 0.0, 0.0, 0.0, 0.0, 0.0, 0.0, 0.0, 0.0, 0.0, 0.0, 0.0, 0.0, 0.0, 0.0, 0.0, 0.0, 0.0, 0.0, 0.0, 0.0, 0.0, 0.0, 0.0, 0.0, 0.0, 0.0, 0.0, 0.0, 0.0, 0.0, 0.0, 0.0, 0.0, 0.0, 0.0, 0.0, 0.0, 0.0, 0.0, 0.0, 0.0, 0.0, 0.0, 0.0, 0.0, 0.0, 0.0, 0.0, 0.0, 0.0, 0.0, 0.0, 0.0, 0.0, 0.0, 0.0, 0.0, 0.0, 0.0, 0.0, 0.0, 0.0, 0.0, 0.0, 0.0, 0.0, 0.0, 0.0, 0.0, 0.0, 0.0, 0.0, 0.0, 0.0, 0.0, 0.0, 0.0, 0.0, 0.0, 0.0, 0.0, 0.0, 0.0, 0.0, 0.0, 0.0, 0.0, 0.0, 0.0, 0.0, 0.0, 0.0, 0.0, 0.0, 0.0, 0.0, 0.0, 0.0, 0.0, 0.0, 0.0, 0.0, 0.0, 0.0, 0.0, 0.0, 0.0, 0.0, 0.0, 0.0, 0.0, 0.0, 0.0, 0.0, 0.0, 0.0, 0.0, 0.0, 0.0, 0.0, 0.0, 0.0, 0.0, 0.0, 0.0, 0.0, 0.0, 0.0, 0.0, 0.0, 0.0, 0.0, 0.0, 0.0, 0.0, 0.0, 0.0, 0.0, 0.0, 0.0, 0.0, 0.0, 0.0, 0.0, 0.0, 0.0, 0.0, 0.0, 0.0, 0.0, 0.0, 0.0, 0.0, 0.0, 0.0, 0.0, 0.0, 0.0, 0.0, 0.0, 0.0, 0.0, 0.0, 0.0, 0.0, 0.0, 0.0, 0.0, 0.0, 0.0, 0.0, 0.0, 0.0, 0.0, 0.0, 0.0, 0.0, 0.0, 0.0, 0.0, 0.0, 0.0, 0.0, 0.0, 0.0, 0.0, 0.0, 0.0, 0.0, 0.0, 0.0, 0.0, 0.0, 0.0, 0.0, 0.0, 0.0, 0.0, 0.0, 0.0, 0.0, 0.0, 0.0, 0.0, 0.0, 0.0, 0.0, 0.0, 0.0, 0.0, 0.0, 0.0, 0.0, 0.0, 0.0, 0.0, 0.0, 0.0, 0.0, 0.0, 0.0, 0.0, 0.0, 0.0, 0.0, 0.0, 0.0, 0.0, 0.0, 0.0, 0.0, 0.0, 0.0, 0.0, 0.0, 0.0, 0.0, 0.0, 0.0, 0.0, 0.0, 0.0, 0.0, 0.0, 0.0, 0.0, 0.0, 0.0, 0.0, 0.0, 0.0, 0.0, 0.0, 0.0, 0.0, 0.0, 0.0, 0.0, 0.0, 0.0, 0.0, 0.0, 0.0, 0.0, 0.0, 0.0, 0.0, 0.0, 0.0, 0.0, 0.0, 0.0, 0.0, 0.0, 0.0, 0.0, 0.0, 0.0, 0.0, 0.0, 0.0, 0.0, 0.0, 0.0, 0.0, 0.0, 0.0, 0.0, 0.0, 0.0, 0.0, 0.0, 0.0, 0.0, 0.0, 0.0, 0.0, 0.0, 0.0, 0.0, 0.0, 0.0, 0.0, 0.0, 0.0, 0.0, 0.0, 0.0, 0.0, 0.0, 0.0, 0.0, 0.0, 0.0, 0.0, 0.0, 0.0, 0.0, 0.0, 0.0, 0.0, 0.0, 0.0, 0.0, 0.0, 0.0, 0.0, 0.0, 0.0, 0.0, 0.0, 0.0, 0.0, 0.0, 0.0, 0.0, 0.0, 0.0, 0.0, 0.0, 0.0, 0.0, 0.0, 0.0, 0.0, 0.0, 0.0, 0.0, 0.0, 0.0, 0.0, 0.0, 0.0, 0.0, 0.0, 0.0, 0.0, 0.0, 0.0, 0.0, 0.0, 0.0, 0.0, 0.0, 0.0, 0.0, 0.0, 0.0, 0.0, 0.0, 0.0, 0.0, 0.0, 0.0, 0.0, 0.0, 0.0, 0.0, 0.0, 0.0, 0.0, 0.0, 0.0, 0.0, 0.0, 0.0, 0.0, 0.0, 0.0, 0.0, 0.0, 0.0, 0.0, 0.0, 0.0, 0.0, 0.0, 0.0, 0.0, 0.0, 0.0, 0.0, 0.0, 0.0, 0.0, 0.0, 0.0, 0.0, 0.0, 0.0, 0.0, 0.0, 0.0, 0.0, 0.0, 0.0, 0.0, 0.0, 0.0, 0.0, 0.0, 0.0, 0.0, 0.0, 0.0, 0.0, 0.0, 0.0, 0.0, 0.0, 0.0, 0.0, 0.0, 0.0, 0.0, 0.0, 0.0, 0.0, 0.0, 0.0, 0.0, 0.0, 0.0, 0.0, 0.0, 0.0, 0.0, 0.0, 0.0, 0.0, 0.0, 0.0, 0.0, 0.0, 0.0, 0.0, 0.0, 0.0, 0.0, 0.0, 0.0, 0.0, 0.0, 0.0, 0.0, 0.0, 0.0, 0.0, 0.0, 0.0, 0.0, 0.0, 0.0, 0.0, 0.0, 0.0, 0.0, 0.0, 0.0, 0.0, 0.0, 0.0, 0.0, 0.0, 0.0, 0.0, 0.0, 0.0, 0.0, 0.0, 0.0, 0.0, 0.0, 0.0, 0.0, 0.0, 0.0, 0.0, 0.0, 0.0, 0.0, 0.0, 0.0, 0.0, 0.0, 0.0, 0.0, 0.0, 0.0, 0.0, 0.0, 0.0, 0.0, 0.0, 0.0, 0.0, 0.0, 0.0, 0.0, 0.0, 0.0, 0.0, 0.0, 0.0, 0.0, 0.0, 0.0, 0.0, 0.0, 0.0, 0.0, 0.0, 0.0, 0.0, 0.0, 0.0, 0.0, 0.0, 0.0, 0.0, 0.0, 0.0, 0.0, 0.0, 0.0, 0.0, 0.0, 0.0, 0.0, 0.0, 0.0, 0.0, 0.0, 0.0, 0.0, 0.0, 0.0, 0.0, 0.0, 0.0, 0.0, 0.0, 0.0, 0.0, 0.0, 0.0, 0.0, 0.0, 0.0, 0.0, 0.0, 0.0, 0.0, 0.0, 0.0, 0.0, 0.0, 0.0, 0.0, 0.0, 0.0, 0.0, 0.0, 0.0, 0.0, 0.0, 0.0, 0.0, 0.0, 0.0, 0.0, 0.0, 0.0, 0.0, 0.0, 0.0, 0.0, 0.0, 0.0, 0.0, 0.0, 0.0, 0.0, 0.0, 0.0, 0.0, 0.0, 0.0, 0.0, 0.0, 0.0, 0.0, 0.0, 0.0, 0.0, 0.0, 0.0, 0.0, 0.0, 0.0, 0.0, 0.0, 0.0, 0.0, 0.0, 0.0, 0.0, 0.0, 0.0, 0.0, 0.0, 0.0, 0.0, 0.0, 0.0, 0.0, 0.0, 0.0, 0.0, 0.0, 0.0, 0.0, 0.0, 0.0, 0.0, 0.0, 0.0, 0.0, 0.0, 0.0, 0.0, 0.0, 0.0, 0.0, 0.0, 0.0, 0.0, 0.0, 0.0, 0.0, 0.0, 0.0, 0.0, 0.0, 0.0, 0.0, 0.0, 0.0, 0.0, 0.0, 0.0, 0.0, 0.0, 0.0, 0.0, 0.0, 0.0, 0.0, 0.0, 0.0, 0.0, 0.0, 0.0, 0.0, 0.0, 0.0, 0.0, 0.0, 0.0, 0.0, 0.0, 0.0, 0.0, 0.0, 0.0, 0.0, 0.0, 0.0, 0.0, 0.0, 0.0, 0.0, 0.0, 0.0, 0.0, 0.0, 0.0, 0.0, 0.0, 0.0, 0.0, 0.0, 0.0, 0.0, 0.0, 0.0, 0.0, 0.0, 0.0, 0.0, 0.0, 0.0, 0.0, 0.0, 0.0, 0.0, 0.0, 0.0, 0.0, 0.0, 0.0, 0.0, 0.0, 0.0, 0.0, 0.0, 0.0, 0.0, 0.0, 0.0, 0.0, 0.0, 0.0, 0.0, 0.0, 0.0, 0.0, 0.0, 0.0, 0.0, 0.0, 0.0, 0.0, 0.0, 0.0, 0.0, 0.0, 0.0, 0.0, 0.0, 0.0, 0.0, 0.0, 0.0, 0.0, 0.0, 0.0, 0.0, 0.0, 0.0, 0.0, 0.0, 0.0, 0.0, 0.0, 0.0, 0.0, 0.0, 0.0, 0.0, 0.0, 0.0, 0.0, 0.0, 0.0, 0.0, 0.0, 0.0, 0.0, 0.0, 0.0, 0.0, 0.0, 0.0, 0.0, 0.0, 0.0, 0.0, 0.0, 0.0, 0.0, 0.0, 0.0, 0.0, 0.0, 0.0, 0.0, 0.0, 0.0, 0.0, 0.0, 0.0, 0.0, 0.0, 0.0, 0.0, 0.0, 0.0, 0.0, 0.0, 0.0, 0.0, 0.0, 0.0, 0.0, 0.0, 0.0, 0.0, 0.0, 0.0, 0.0, 0.0, 0.0, 0.0, 0.0, 0.0, 0.0, 0.0, 0.0, 0.0, 0.0, 0.0, 0.0, 0.0, 0.0, 0.0, 0.0, 0.0, 0.0, 0.0, 0.0, 0.0, 0.0, 0.0, 0.0, 0.0, 0.0, 0.0, 0.0, 0.0, 0.0, 0.0, 0.0, 0.0, 0.0, 0.0, 0.0, 0.0, 0.0, 0.0, 0.0, 0.0, 0.0, 0.0, 0.0, 0.0, 0.0, 0.0, 0.0, 0.0, 0.0, 0.0, 0.0, 0.0, 0.0, 0.0, 0.0, 0.0, 0.0, 0.0, 0.0, 0.0, 0.0, 0.0, 0.0, 0.0, 0.0, 0.0, 0.0, 0.0, 0.0, 0.0, 0.0, 0.0, 0.0, 0.0, 0.0, 0.0, 0.0, 0.0, 0.0, 0.0, 0.0, 0.0, 0.0, 0.0, 0.0, 0.0, 0.0, 0.0, 0.0, 0.0, 0.0, 0.0, 0.0, 0.0, 0.0, 0.0, 0.0, 0.0, 0.0, 0.0, 0.0, 0.0, 0.0, 0.0, 0.0, 0.0, 0.0, 0.0, 0.0, 0.0, 0.0, 0.0, 0.0, 0.0, 0.0, 0.0, 0.0, 0.0, 0.0, 0.0, 0.0, 0.0, 0.0, 0.0, 0.0, 0.0, 0.0, 0.0, 0.0, 0.0, 0.0, 0.0, 0.0, 0.0, 0.0, 0.0, 0.0, 0.0, 0.0, 0.0, 0.0, 0.0, 0.0, 0.0, 0.0, 0.0, 0.0, 0.0, 0.0, 0.0, 0.0, 0.0, 0.0, 0.0, 0.0, 0.0, 0.0, 0.0, 0.0, 0.0, 0.0, 0.0, 0.0, 0.0, 0.0, 0.0, 0.0, 0.0, 0.0, 0.0, 0.0, 0.0, 0.0, 0.0, 0.0, 0.0, 0.0, 0.0, 0.0, 0.0, 0.0, 0.0, 0.0, 0.0, 0.0, 0.0, 0.0, 0.0, 0.0, 0.0, 0.0, 0.0, 0.0, 0.0, 0.0, 0.0, 0.0, 0.0, 0.0, 0.0, 0.0, 0.0, 0.0, 0.0, 0.0, 0.0, 0.0, 0.0, 0.0, 0.0, 0.0, 0.0, 0.0, 0.0, 0.0, 0.0, 0.0, 0.0, 0.0, 0.0, 0.0, 0.0, 0.0, 0.0, 0.0, 0.0, 0.0, 0.0, 0.0, 0.0, 0.0, 0.0, 0.0, 0.0, 0.0, 0.0, 0.0, 0.0, 0.0, 0.0, 0.0, 0.0, 0.0, 0.0, 0.0, 0.0, 0.0, 0.0, 0.0, 0.0, 0.0, 0.0, 0.0, 0.0, 0.0, 0.0, 0.0, 0.0, 0.0, 0.0, 0.0, 0.0, 0.0, 0.0, 0.0, 0.0, 0.0, 0.0, 0.0, 0.0, 0.0, 0.0, 0.0, 0.0, 0.0, 0.0, 0.0, 0.0, 0.0, 0.0, 0.0, 0.0, 0.0, 0.0, 0.0, 0.0, 0.0, 0.0, 0.0, 0.0, 0.0, 0.0, 0.0, 0.0, 0.0, 0.0, 0.0, 0.0, 0.0, 0.0, 0.0, 0.0, 0.0, 0.0, 0.0, 0.0, 0.0, 0.0, 0.0, 0.0, 0.0, 0.0, 0.0, 0.0, 0.0, 0.0, 0.0, 0.0, 0.0, 0.0, 0.0, 0.0, 0.0, 0.0, 0.0, 0.0, 0.0, 0.0, 0.0, 0.0, 0.0, 0.0, 0.0, 0.0, 0.0, 0.0, 0.0, 0.0, 0.0, 0.0, 0.0, 0.0, 0.0, 0.0, 0.0, 0.0, 0.0, 0.0, 0.0, 0.0, 0.0, 0.0, 0.0, 0.0, 0.0, 0.0, 0.0, 0.0, 0.0, 0.0, 0.0, 0.0, 0.0, 0.0, 0.0, 0.0, 0.0, 0.0, 0.0, 0.0, 0.0, 0.0, 0.0, 0.0, 0.0, 0.0, 0.0, 0.0, 0.0, 0.0, 0.0, 0.0, 0.0, 0.0, 0.0, 0.0, 0.0, 0.0, 0.0, 0.0, 0.0, 0.0, 0.0, 0.0, 0.0, 0.0, 0.0, 0.0, 0.0, 0.0, 0.0, 0.0, 0.0, 0.0, 0.0, 0.0, 0.0, 0.0, 0.0, 0.0, 0.0, 0.0, 0.0, 0.0, 0.0, 0.0, 0.0, 0.0, 0.0, 0.0, 0.0, 0.0, 0.0, 0.0, 0.0, 0.0, 0.0, 0.0, 0.0, 0.0, 0.0, 0.0, 0.0, 0.0, 0.0, 0.0, 0.0, 0.0, 0.0, 0.0, 0.0, 0.0, 0.0, 0.0, 0.0, 0.0, 0.0, 0.0, 0.0, 0.0, 0.0, 0.0, 0.0, 0.0, 0.0, 0.0, 0.0, 0.0, 0.0, 0.0, 0.0, 0.0, 0.0, 0.0, 0.0, 0.0, 0.0, 0.0, 0.0, 0.0, 0.0, 0.0, 0.0, 0.0, 0.0, 0.0, 0.0, 0.0, 0.0, 0.0, 0.0, 0.0, 0.0, 0.0, 0.0, 0.0, 0.0, 0.0, 0.0, 0.0, 0.0, 0.0, 0.0, 0.0, 0.0, 0.0, 0.0, 0.0, 0.0, 0.0, 0.0, 0.0, 0.0, 0.0, 0.0, 0.0, 0.0, 0.0, 0.0, 0.0, 0.0, 0.0, 0.0, 0.0, 0.0, 0.0, 0.0, 0.0, 0.0, 0.0, 0.0, 0.0, 0.0, 0.0, 0.0, 0.0, 0.0, 0.0, 0.0, 0.0, 0.0, 0.0, 0.0, 0.0, 0.0, 0.0, 0.0, 0.0, 0.0, 0.0, 0.0, 0.0, 0.0, 0.0, 0.0, 0.0, 0.0, 0.0, 0.0, 0.0, 0.0, 0.0, 0.0, 0.0, 0.0, 0.0, 0.0, 0.0, 0.0, 0.0, 0.0, 0.0, 0.0, 0.0, 0.0, 0.0, 0.0, 0.0, 0.0, 0.0, 0.0, 0.0, 0.0, 0.0, 0.0, 0.0, 0.0, 0.0, 0.0, 0.0, 0.0, 0.0, 0.0, 0.0, 0.0, 0.0, 0.0, 0.0, 0.0, 0.0, 0.0, 0.0, 0.0, 0.0, 0.0, 0.0, 0.0, 0.0, 0.0, 0.0, 0.0, 0.0, 0.0, 0.0, 0.0, 0.0, 0.0, 0.0, 0.0, 0.0, 0.0, 0.0, 0.0, 0.0, 0.0, 0.0, 0.0, 0.0, 0.0, 0.0, 0.0, 0.0, 0.0, 0.0, 0.0, 0.0, 0.0, 0.0, 0.0, 0.0, 0.0, 0.0, 0.0, 0.0, 0.0, 0.0, 0.0, 0.0, 0.0, 0.0, 0.0, 0.0, 0.0, 0.0, 0.0, 0.0, 0.0, 0.0, 0.0, 0.0, 0.0, 0.0, 0.0, 0.0, 0.0, 0.0, 0.0, 0.0, 0.0, 0.0, 0.0, 0.0, 0.0, 0.0, 0.0, 0.0, 0.0, 0.0, 0.0, 0.0, 0.0, 0.0, 0.0, 0.0, 0.0, 0.0, 0.0, 0.0, 0.0, 0.0, 0.0, 0.0, 0.0, 0.0, 0.0, 0.0, 0.0, 0.0, 0.0, 0.0, 0.0, 0.0, 0.0, 0.0, 0.0, 0.0, 0.0, 0.0, 0.0, 0.0, 0.0, 0.0, 0.0, 0.0, 0.0, 0.0, 0.0, 0.0, 0.0, 0.0, 0.0, 0.0, 0.0, 0.0, 0.0, 0.0, 0.0, 0.0, 0.0, 0.0, 0.0, 0.0, 0.0, 0.0, 0.0, 0.0, 0.0, 0.0, 0.0, 0.0, 0.0, 0.0, 0.0, 0.0, 0.0, 0.0, 0.0, 0.0, 0.0, 0.0, 0.0, 0.0, 0.0, 0.0, 0.0, 0.0, 0.0, 0.0, 0.0, 0.0, 0.0, 0.0, 0.0, 0.0, 0.0, 0.0, 0.0, 0.0, 0.0, 0.0, 0.0, 0.0, 0.0, 0.0, 0.0, 0.0, 0.0, 0.0, 0.0, 0.0, 0.0, 0.0, 0.0, 0.0, 0.0, 0.0, 0.0, 0.0, 0.0, 0.0, 0.0, 0.0, 0.0, 0.0, 0.0, 0.0, 0.0, 0.0, 0.0, 0.0, 0.0, 0.0, 0.0, 0.0, 0.0, 0.0, 0.0, 0.0, 0.0, 0.0, 0.0, 0.0, 0.0, 0.0, 0.0, 0.0, 0.0, 0.0, 0.0, 0.0, 0.0, 0.0, 0.0, 0.0, 0.0, 0.0, 0.0, 0.0, 0.0, 0.0, 0.0, 0.0, 0.0, 0.0, 0.0, 0.0, 0.0, 0.0, 0.0, 0.0, 0.0, 0.0, 0.0, 0.0, 0.0, 0.0, 0.0, 0.0, 0.0, 0.0, 0.0, 0.0, 0.0, 0.0, 0.0, 0.0, 0.0, 0.0, 0.0, 0.0, 0.0, 0.0, 0.0, 0.0, 0.0, 0.0, 0.0, 0.0, 0.0, 0.0, 0.0, 0.0, 0.0, 0.0, 0.0, 0.0, 0.0, 0.0, 0.0, 0.0, 0.0, 0.0, 0.0, 0.0, 0.0, 0.0, 0.0, 0.0, 0.0, 0.0, 0.0, 0.0, 0.0, 0.0, 0.0, 0.0, 0.0, 0.0, 0.0, 0.0, 0.0, 0.0, 0.0, 0.0, 0.0, 0.0, 0.0, 0.0, 0.0, 0.0, 0.0, 0.0, 0.0, 0.0, 0.0, 0.0, 0.0, 0.0, 0.0, 0.0, 0.0, 0.0, 0.0, 0.0, 0.0, 0.0, 0.0, 0.0, 0.0, 0.0, 0.0, 0.0, 0.0, 0.0, 0.0, 0.0, 0.0, 0.0, 0.0, 0.0, 0.0, 0.0, 0.0, 0.0, 0.0, 0.0, 0.0, 0.0, 0.0, 0.0, 0.0, 0.0, 0.0, 0.0, 0.0, 0.0, 0.0, 0.0, 0.0, 0.0, 0.0, 0.0, 0.0, 0.0, 0.0, 0.0, 0.0, 0.0, 0.0, 0.0, 0.0, 0.0, 0.0, 0.0, 0.0, 0.0, 0.0, 0.0, 0.0, 0.0, 0.0, 0.0, 0.0, 0.0, 0.0, 0.0, 0.0, 0.0, 0.0, 0.0, 0.0, 0.0, 0.0, 0.0, 0.0, 0.0, 0.0, 0.0, 0.0, 0.0, 0.0, 0.0, 0.0, 0.0, 0.0, 0.0, 0.0, 0.0, 0.0, 0.0, 0.0, 0.0, 0.0, 0.0, 0.0, 0.0, 0.0, 0.0, 0.0, 0.0, 0.0, 0.0, 0.0, 0.0, 0.0, 0.0, 0.0, 0.0, 0.0, 0.0, 0.0, 0.0, 0.0, 0.0, 0.0, 0.0, 0.0, 0.0, 0.0, 0.0, 0.0, 0.0, 0.0, 0.0, 0.0, 0.0, 0.0, 0.0, 0.0, 0.0, 0.0, 0.0, 0.0, 0.0, 0.0, 0.0, 0.0, 0.0, 0.0, 0.0, 0.0, 0.0, 0.0, 0.0, 0.0, 0.0, 0.0, 0.0, 0.0, 0.0, 0.0, 0.0, 0.0, 0.0, 0.0, 0.0, 0.0, 0.0, 0.0, 0.0, 0.0, 0.0, 0.0, 0.0, 0.0, 0.0, 0.0, 0.0, 0.0, 0.0, 0.0, 0.0, 0.0, 0.0, 0.0, 0.0, 0.0, 0.0, 0.0, 0.0, 0.0, 0.0, 0.0, 0.0, 0.0, 0.0, 0.0, 0.0, 0.0, 0.0, 0.0, 0.0, 0.0, 0.0, 0.0, 0.0, 0.0, 0.0, 0.0, 0.0, 0.0, 0.0, 0.0, 0.0, 0.0, 0.0, 0.0, 0.0, 0.0, 0.0, 0.0, 0.0, 0.0, 0.0, 0.0, 0.0, 0.0, 0.0, 0.0, 0.0, 0.0, 0.0, 0.0, 0.0, 0.0, 0.0, 0.0, 0.0, 0.0, 0.0, 0.0, 0.0, 0.0, 0.0, 0.0, 0.0, 0.0, 0.0, 0.0, 0.0, 0.0, 0.0, 0.0, 0.0, 0.0, 0.0, 0.0, 0.0, 0.0, 0.0, 0.0, 0.0, 0.0, 0.0, 0.0, 0.0, 0.0, 0.0, 0.0, 0.0, 0.0, 0.0, 0.0, 0.0, 0.0, 0.0, 0.0, 0.0, 0.0, 0.0, 0.0, 0.0, 0.0, 0.0, 0.0, 0.0, 0.0, 0.0, 0.0, 0.0, 0.0, 0.0, 0.0, 0.0, 0.0, 0.0, 0.0, 0.0, 0.0, 0.0, 0.0, 0.0, 0.0, 0.0, 0.0, 0.0, 0.0, 0.0, 0.0, 0.0, 0.0, 0.0, 0.0, 0.0, 0.0, 0.0, 0.0, 0.0, 0.0, 0.0, 0.0, 0.0, 0.0, 0.0, 0.0, 0.0, 0.0, 0.0, 0.0, 0.0, 0.0, 0.0, 0.0, 0.0, 0.0, 0.0, 0.0, 0.0, 0.0, 0.0, 0.0, 0.0, 0.0, 0.0, 0.0, 0.0, 0.0, 0.0, 0.0, 0.0, 0.0, 0.0, 0.0, 0.0, 0.0, 0.0, 0.0, 0.0, 0.0, 0.0, 0.0, 0.0, 0.0, 0.0, 0.0, 0.0, 0.0, 0.0, 0.0, 0.0, 0.0, 0.0, 0.0, 0.0, 0.0, 0.0, 0.0, 0.0, 0.0, 0.0, 0.0, 0.0, 0.0, 0.0, 0.0, 0.0, 0.0, 0.0, 0.0, 0.0, 0.0, 0.0, 0.0, 0.0, 0.0, 0.0, 0.0, 0.0, 0.0, 0.0, 0.0, 0.0, 0.0, 0.0, 0.0, 0.0, 0.0, 0.0, 0.0, 0.0, 0.0, 0.0, 0.0, 0.0, 0.0, 0.0, 0.0, 0.0, 0.0, 0.0, 0.0, 0.0, 0.0, 0.0, 0.0, 0.0, 0.0, 0.0, 0.0, 0.0, 0.0, 0.0, 0.0, 0.0, 0.0, 0.0, 0.0, 0.0, 0.0, 0.0, 0.0, 0.0, 0.0, 0.0, 0.0, 0.0, 0.0, 0.0, 0.0, 0.0, 0.0, 0.0, 0.0, 0.0, 0.0, 0.0, 0.0, 0.0, 0.0, 0.0, 0.0, 0.0, 0.0, 0.0, 0.0, 0.0, 0.0, 0.0, 0.0, 0.0, 0.0, 0.0, 0.0, 0.0, 0.0, 0.0, 0.0, 0.0, 0.0, 0.0, 0.0, 0.0, 0.0, 0.0, 0.0, 0.0, 0.0, 0.0, 0.0, 0.0, 0.0, 0.0, 0.0, 0.0, 0.0, 0.0, 0.0, 0.0, 0.0, 0.0, 0.0, 0.0, 0.0, 0.0, 0.0, 0.0, 0.0, 0.0, 0.0, 0.0, 0.0, 0.0, 0.0, 0.0, 0.0, 0.0, 0.0, 0.0, 0.0, 0.0, 0.0, 0.0, 0.0, 0.0, 0.0, 0.0, 0.0, 0.0, 0.0, 0.0, 0.0, 0.0, 0.0, 0.0, 0.0, 0.0, 0.0, 0.0, 0.0, 0.0, 0.0, 0.0, 0.0, 0.0, 0.0, 0.0, 0.0, 0.0, 0.0, 0.0, 0.0, 0.0, 0.0, 0.0, 0.0, 0.0, 0.0, 0.0, 0.0, 0.0, 0.0, 0.0, 0.0, 0.0, 0.0, 0.0, 0.0, 0.0, 0.0, 0.0, 0.0, 0.0, 0.0, 0.0, 0.0, 0.0, 0.0, 0.0, 0.0, 0.0, 0.0, 0.0, 0.0, 0.0, 0.0, 0.0, 0.0, 0.0, 0.0, 0.0, 0.0, 0.0, 0.0, 0.0, 0.0, 0.0, 0.0, 0.0, 0.0, 0.0, 0.0, 0.0, 0.0, 0.0, 0.0, 0.0, 0.0, 0.0, 0.0, 0.0, 0.0, 0.0, 0.0, 0.0, 0.0, 0.0, 0.0, 0.0, 0.0, 0.0, 0.0, 0.0, 0.0, 0.0, 0.0, 0.0, 0.0, 0.0, 0.0, 0.0, 0.0, 0.0, 0.0, 0.0, 0.0, 0.0, 0.0, 0.0, 0.0, 0.0, 0.0, 0.0, 0.0, 0.0, 0.0, 0.0, 0.0, 0.0, 0.0, 0.0, 0.0, 0.0, 0.0, 0.0, 0.0, 0.0, 0.0, 0.0, 0.0, 0.0, 0.0, 0.0, 0.0, 0.0, 0.0, 0.0, 0.0, 0.0, 0.0, 0.0, 0.0, 0.0, 0.0, 0.0, 0.0, 0.0, 0.0, 0.0, 0.0, 0.0, 0.0, 0.0, 0.0, 0.0, 0.0, 0.0, 0.0, 0.0, 0.0, 0.0, 0.0, 0.0])
me_circle_003.materials.append(mat_material_003)
me_circle_003.update()

# ---- curves / text
cu_beziercurve_002 = bpy.data.curves.new('BezierCurve.002', 'CURVE')
cu_beziercurve_002.dimensions = '3D'
_sp = cu_beziercurve_002.splines.new('BEZIER'); _sp.bezier_points.add(1)
_sp.bezier_points.foreach_set('co', [-1.0, 0.0, 0.0, 1.0, 0.0, 0.0])
_sp.bezier_points.foreach_set('handle_left', [-1.5, -0.5, 0.0, 0.0, 0.0, 0.0])
_sp.bezier_points.foreach_set('handle_right', [-0.5, 0.5, 0.0, 2.0, 0.0, 0.0])
for _p, _l, _r in zip(_sp.bezier_points, ['ALIGNED', 'ALIGNED'], ['ALIGNED', 'ALIGNED']): _p.handle_left_type = _l; _p.handle_right_type = _r
_sp.order_u = 0
_sp.order_v = 0
_sp = cu_beziercurve_002.splines.new('BEZIER'); _sp.bezier_points.add(13)
_sp.bezier_points.foreach_set('co', [-0.05028, -0.8639, 0.0, -0.1691, -0.7907, 0.0, -0.5165, 0.192, 0.0, -0.5028, 0.6765, 0.0, -0.5485, 0.9096, 0.0, 0.2011, 1.106, 0.0, 0.4708, 1.033, 0.0, 1.006, 0.8227, 0.0, 1.367, 0.224, 0.0, 1.394, -0.3245, 0.0, 1.234, -0.4296, 0.0, 0.1645, -0.8639, 0.0, -0.6216, -1.042, 0.0, -0.9964, -0.8684, 0.0])
_sp.bezier_points.foreach_set('handle_left', [-0.03785, -0.8887, 0.0, -0.1451, -0.8047, 0.0, -0.6946, -0.1558, 0.0, -0.4592, 0.5209, 0.0, -0.588, 0.8648, 0.0, 0.04101, 1.08, 0.0, 0.3823, 1.062, 0.0, 0.9539, 1.007, 0.0, 1.272, 0.4367, 0.0, 1.394, -0.2288, 0.0, 1.288, -0.4072, 0.0, 0.3183, -0.8233, 0.0, -0.5122, -0.9228, 0.0, -0.9059, -1.049, 0.0])
_sp.bezier_points.foreach_set('handle_right', [-0.06271, -0.839, 0.0, -0.5479, -0.5709, 0.0, -0.4428, 0.3358, 0.0, -0.5189, 0.734, 0.0, -0.4411, 1.031, 0.0, 0.293, 1.121, 0.0, 0.6527, 0.9731, 0.0, 1.068, 0.5983, 0.0, 1.406, 0.1366, 0.0, 1.394, -0.3832, 0.0, 1.087, -0.4905, 0.0, 0.008027, -0.9051, 0.0, -0.7584, -1.191, 0.0, -1.087, -0.6874, 0.0])
for _p, _l, _r in zip(_sp.bezier_points, ['ALIGNED', 'ALIGNED', 'ALIGNED', 'ALIGNED', 'ALIGNED', 'ALIGNED', 'ALIGNED', 'ALIGNED', 'ALIGNED', 'ALIGNED', 'ALIGNED', 'ALIGNED', 'ALIGNED', 'ALIGNED'], ['ALIGNED', 'ALIGNED', 'ALIGNED', 'ALIGNED', 'ALIGNED', 'ALIGNED', 'ALIGNED', 'ALIGNED', 'ALIGNED', 'ALIGNED', 'ALIGNED', 'ALIGNED', 'ALIGNED', 'ALIGNED']): _p.handle_left_type = _l; _p.handle_right_type = _r
_sp.order_u = 0
_sp.order_v = 0
_sp = cu_beziercurve_002.splines.new('BEZIER'); _sp.bezier_points.add(6)
_sp.bezier_points.foreach_set('co', [-1.019, -0.6993, 0.0, -1.385, 0.2971, 0.0, -1.124, 0.8547, 0.0, -0.4159, 1.266, 0.0, -0.03657, 1.124, 0.0, -0.05028, -0.16, 0.0, 0.3748, -1.088, 0.0])
_sp.bezier_points.foreach_set('handle_left', [-0.7691, -0.9495, 0.0, -1.444, -0.05173, 0.0, -1.165, 0.6537, 0.0, -0.7441, 1.336, 0.0, -0.0492, 1.252, 0.0, -0.1575, 0.03804, 0.0, 0.05033, -1.412, 0.0])
_sp.bezier_points.foreach_set('handle_right', [-1.269, -0.4491, 0.0, -1.351, 0.4994, 0.0, -1.057, 1.183, 0.0, -0.2905, 1.239, 0.0, -0.01438, 0.9003, 0.0, 0.1683, -0.5634, 0.0, 0.6993, -0.7634, 0.0])
for _p, _l, _r in zip(_sp.bezier_points, ['ALIGNED', 'ALIGNED', 'ALIGNED', 'ALIGNED', 'ALIGNED', 'ALIGNED', 'ALIGNED'], ['ALIGNED', 'ALIGNED', 'ALIGNED', 'ALIGNED', 'ALIGNED', 'ALIGNED', 'ALIGNED']): _p.handle_left_type = _l; _p.handle_right_type = _r
_sp.order_u = 0
_sp.order_v = 0
_sp = cu_beziercurve_002.splines.new('BEZIER'); _sp.bezier_points.add(7)
_sp.bezier_points.foreach_set('co', [0.7999, -1.015, 0.0, -0.05485, -0.04114, 0.0, 0.4616, 1.024, 0.0, 0.9096, 0.8273, 0.0, 0.8867, 0.3611, 0.0, 0.5485, -0.1006, 0.0, 1.074, -0.5851, 0.0, 0.713, -0.6673, 0.0])
_sp.bezier_points.foreach_set('handle_left', [0.7999, -1.291, 0.0, 0.1205, -0.255, 0.0, 0.4994, 0.7912, 0.0, 0.7819, 0.9714, 0.0, 0.9388, 0.5077, 0.0, 0.5135, 0.01507, 0.0, 1.192, -0.4308, 0.0, 0.7932, -0.6566, 0.0])
_sp.bezier_points.foreach_set('handle_right', [0.7999, -0.7382, 0.0, -0.2042, 0.1411, 0.0, 0.4308, 1.214, 0.0, 1.013, 0.7108, 0.0, 0.8463, 0.2472, 0.0, 0.6047, -0.2863, 0.0, 1.025, -0.6493, 0.0, 0.6329, -0.678, 0.0])
for _p, _l, _r in zip(_sp.bezier_points, ['ALIGNED', 'ALIGNED', 'ALIGNED', 'ALIGNED', 'ALIGNED', 'ALIGNED', 'ALIGNED', 'ALIGNED'], ['ALIGNED', 'ALIGNED', 'ALIGNED', 'ALIGNED', 'ALIGNED', 'ALIGNED', 'ALIGNED', 'ALIGNED']): _p.handle_left_type = _l; _p.handle_right_type = _r
_sp.order_u = 0
_sp.order_v = 0
_sp = cu_beziercurve_002.splines.new('BEZIER'); _sp.bezier_points.add(11)
_sp.bezier_points.foreach_set('co', [-0.1783, -0.9096, 0.0, -0.2742, -0.7999, 0.0, -0.7862, 0.192, 0.0, -0.4296, 0.7816, 0.0, -0.4388, 1.079, 0.0, -0.1554, 1.147, 0.0, 0.5622, 1.033, 0.0, 0.6902, 0.6262, 0.0, 0.1965, 0.2194, 0.0, 0.288, -0.2788, 0.0, 0.3245, -0.4708, 0.0, 0.7542, -0.5531, 0.0])
_sp.bezier_points.foreach_set('handle_left', [-0.14, -0.8713, 0.0, -0.2438, -0.8446, 0.0, -0.9515, -0.07778, 0.0, -0.4057, 0.634, 0.0, -0.4823, 0.9897, 0.0, -0.2359, 1.147, 0.0, 0.3854, 1.199, 0.0, 0.7894, 0.7577, 0.0, 0.2222, 0.3282, 0.0, 0.2688, -0.1915, 0.0, 0.2951, -0.4448, 0.0, 0.681, -0.5287, 0.0])
_sp.bezier_points.foreach_set('handle_right', [-0.2165, -0.9478, 0.0, -0.4524, -0.5384, 0.0, -0.708, 0.3195, 0.0, -0.4455, 0.8794, 0.0, -0.4034, 1.151, 0.0, 0.08681, 1.147, 0.0, 0.6824, 0.9204, 0.0, 0.6229, 0.537, 0.0, 0.176, 0.1323, 0.0, 0.2964, -0.3172, 0.0, 0.3823, -0.5218, 0.0, 0.8273, -0.5774, 0.0])
for _p, _l, _r in zip(_sp.bezier_points, ['ALIGNED', 'ALIGNED', 'ALIGNED', 'ALIGNED', 'ALIGNED', 'ALIGNED', 'ALIGNED', 'ALIGNED', 'ALIGNED', 'ALIGNED', 'ALIGNED', 'ALIGNED'], ['ALIGNED', 'ALIGNED', 'ALIGNED', 'ALIGNED', 'ALIGNED', 'ALIGNED', 'ALIGNED', 'ALIGNED', 'ALIGNED', 'ALIGNED', 'ALIGNED', 'ALIGNED']): _p.handle_left_type = _l; _p.handle_right_type = _r
_sp.order_u = 0
_sp.order_v = 0
_sp = cu_beziercurve_002.splines.new('BEZIER'); _sp.bezier_points.add(9)
_sp.bezier_points.foreach_set('co', [1.284, -0.5119, 0.0, 0.09599, 0.5165, 0.0, -0.3931, 1.28, 0.0, 0.3931, 1.49, 0.0, -0.6125, 0.9141, 0.0, -0.5942, -0.4342, 0.0, -0.3062, -0.4754, 0.0, 0.02285, -0.6673, 0.0, 0.1874, -0.7359, 0.0, -0.288, -1.056, 0.0])
_sp.bezier_points.foreach_set('handle_left', [1.284, -1.032, 0.0, 0.6018, 0.3949, 0.0, -0.6846, 0.9706, 0.0, 0.3571, 1.854, 0.0, -0.2577, 1.032, 0.0, -1.179, -0.2778, 0.0, -0.3408, -0.466, 0.0, -0.027, -0.6419, 0.0, 0.2415, -0.6969, 0.0, -0.1529, -0.9208, 0.0])
_sp.bezier_points.foreach_set('handle_right', [1.284, 0.008277, 0.0, -0.3172, 0.6158, 0.0, -0.1424, 1.546, 0.0, 0.4299, 1.118, 0.0, -1.193, 0.7207, 0.0, -0.5596, -0.4435, 0.0, -0.2522, -0.49, 0.0, 0.08229, -0.6976, 0.0, 0.03245, -0.8476, 0.0, -0.423, -1.191, 0.0])
for _p, _l, _r in zip(_sp.bezier_points, ['ALIGNED', 'ALIGNED', 'ALIGNED', 'ALIGNED', 'ALIGNED', 'ALIGNED', 'ALIGNED', 'ALIGNED', 'ALIGNED', 'ALIGNED'], ['ALIGNED', 'ALIGNED', 'ALIGNED', 'ALIGNED', 'ALIGNED', 'ALIGNED', 'ALIGNED', 'ALIGNED', 'ALIGNED', 'ALIGNED']): _p.handle_left_type = _l; _p.handle_right_type = _r
_sp.order_u = 0
_sp.order_v = 0
_sp = cu_beziercurve_002.splines.new('BEZIER'); _sp.bezier_points.add(7)
_sp.bezier_points.foreach_set('co', [-0.5531, -0.8502, 0.0, -0.905, -0.05485, 0.0, 0.1097, 0.3611, 0.0, -0.09598, -0.3199, 0.0, 0.05028, -0.3794, 0.0, 0.9553, -0.1234, 0.0, 0.3108, 0.4754, 0.0, 0.06856, 1.303, 0.0])
_sp.bezier_points.foreach_set('handle_left', [-0.2632, -0.8502, 0.0, -1.037, -0.313, 0.0, -0.1964, 0.3611, 0.0, -0.185, -0.1264, 0.0, 0.01075, -0.3735, 0.0, 0.8145, -0.3521, 0.0, 0.6548, 0.369, 0.0, -0.7093, 1.432, 0.0])
_sp.bezier_points.foreach_set('handle_right', [-0.843, -0.8502, 0.0, -0.7657, 0.2177, 0.0, 0.3227, 0.3611, 0.0, -0.07929, -0.3563, 0.0, 0.316, -0.4185, 0.0, 1.144, 0.1832, 0.0, -0.4426, 0.7084, 0.0, 0.8464, 1.173, 0.0])
for _p, _l, _r in zip(_sp.bezier_points, ['ALIGNED', 'ALIGNED', 'ALIGNED', 'ALIGNED', 'ALIGNED', 'ALIGNED', 'ALIGNED', 'ALIGNED'], ['ALIGNED', 'ALIGNED', 'ALIGNED', 'ALIGNED', 'ALIGNED', 'ALIGNED', 'ALIGNED', 'ALIGNED']): _p.handle_left_type = _l; _p.handle_right_type = _r
_sp.order_u = 0
_sp.order_v = 0
_sp = cu_beziercurve_002.splines.new('BEZIER'); _sp.bezier_points.add(12)
_sp.bezier_points.foreach_set('co', [0.3657, 0.9324, 0.0, -0.5988, 0.1508, 0.0, 0.16, -0.7039, 0.0, 0.3839, -0.6262, 0.0, -1.198, -0.05942, 0.0, -0.6079, 0.4434, 0.0, 0.3108, 0.7816, 0.0, 0.3885, 0.3794, 0.0, 0.8502, 0.3977, 0.0, 0.3885, -0.1554, 0.0, 0.7725, -0.3108, 0.0, 0.9096, -0.1737, 0.0, 0.8044, -0.2834, 0.0])
_sp.bezier_points.foreach_set('handle_left', [0.4068, 1.344, 0.0, -0.3051, 0.4424, 0.0, -0.3944, -0.7744, 0.0, 0.5058, -0.6262, 0.0, -0.9947, -0.4942, 0.0, -0.8901, 0.3254, 0.0, -0.01157, 0.731, 0.0, 0.3984, 0.5972, 0.0, 0.9346, 0.1444, 0.0, 0.2958, 0.1149, 0.0, 0.6321, -0.3406, 0.0, 0.9796, -0.1129, 0.0, 0.8044, -0.3406, 0.0])
_sp.bezier_points.foreach_set('handle_right', [0.3245, 0.5207, 0.0, -0.9953, -0.2429, 0.0, 0.2808, -0.6885, 0.0, -0.09585, -0.6262, 0.0, -1.327, 0.2178, 0.0, -0.3068, 0.5692, 0.0, 0.5262, 0.8154, 0.0, 0.3769, 0.1223, 0.0, 0.7598, 0.6688, 0.0, 0.4351, -0.2912, 0.0, 0.8632, -0.2916, 0.0, 0.8664, -0.2112, 0.0, 0.8044, -0.2262, 0.0])
for _p, _l, _r in zip(_sp.bezier_points, ['ALIGNED', 'ALIGNED', 'ALIGNED', 'ALIGNED', 'ALIGNED', 'ALIGNED', 'ALIGNED', 'ALIGNED', 'ALIGNED', 'ALIGNED', 'ALIGNED', 'ALIGNED', 'ALIGNED'], ['ALIGNED', 'ALIGNED', 'ALIGNED', 'ALIGNED', 'ALIGNED', 'ALIGNED', 'ALIGNED', 'ALIGNED', 'ALIGNED', 'ALIGNED', 'ALIGNED', 'ALIGNED', 'ALIGNED']): _p.handle_left_type = _l; _p.handle_right_type = _r
_sp.order_u = 0
_sp.order_v = 0
_sp = cu_beziercurve_002.splines.new('BEZIER'); _sp.bezier_points.add(10)
_sp.bezier_points.foreach_set('co', [-0.32, -0.16, 0.0, -0.5576, 0.3839, 0.0, 1.047, 1.074, 0.0, -0.6582, 0.3337, 0.0, 0.6947, 0.7633, 0.0, 0.6628, 0.6262, 0.0, 0.1097, -0.3794, 0.0, 0.7725, -0.4754, 0.0, 0.03199, -0.777, 0.0, -0.3931, -1.444, 0.0, -0.3017, -1.371, 0.0])
_sp.bezier_points.foreach_set('handle_left', [-0.1177, -0.1937, 0.0, -0.6726, 0.218, 0.0, 0.8016, 0.91, 0.0, -0.4325, 0.4779, 0.0, 0.5036, 0.7633, 0.0, 0.7022, 0.6856, 0.0, 0.008872, -0.113, 0.0, 0.6179, -0.4223, 0.0, 0.1303, -0.7146, 0.0, -0.3931, -1.181, 0.0, -0.3395, -1.522, 0.0])
_sp.bezier_points.foreach_set('handle_right', [-0.5222, -0.1263, 0.0, -0.3896, 0.6264, 0.0, 0.798, 0.9747, 0.0, -0.4679, 0.3525, 0.0, 0.766, 0.7633, 0.0, 0.5053, 0.3889, 0.0, 0.1676, -0.5322, 0.0, 0.6648, -0.5199, 0.0, -0.1906, -0.9184, 0.0, -0.3931, -1.6, 0.0, -0.2639, -1.22, 0.0])
for _p, _l, _r in zip(_sp.bezier_points, ['ALIGNED', 'ALIGNED', 'FREE', 'FREE', 'ALIGNED', 'ALIGNED', 'ALIGNED', 'FREE', 'ALIGNED', 'ALIGNED', 'ALIGNED'], ['ALIGNED', 'ALIGNED', 'FREE', 'FREE', 'ALIGNED', 'ALIGNED', 'ALIGNED', 'FREE', 'ALIGNED', 'ALIGNED', 'ALIGNED']): _p.handle_left_type = _l; _p.handle_right_type = _r
_sp.order_u = 0
_sp.order_v = 0
_sp = cu_beziercurve_002.splines.new('BEZIER'); _sp.bezier_points.add(7)
_sp.bezier_points.foreach_set('co', [0.2514, -1.161, 0.0, 0.4708, -0.3794, 0.0, -0.7039, 0.4296, 0.0, -0.1965, 0.8044, 0.0, 0.2605, 0.969, 0.0, 0.4982, 0.1326, 0.0, -0.16, -0.5668, 0.0, 0.3062, -1.028, 0.0])
_sp.bezier_points.foreach_set('handle_left', [-0.0727, -1.323, 0.0, 0.7428, -0.6188, 0.0, -0.7963, 0.03836, 0.0, -0.3035, 0.7261, 0.0, 0.1541, 1.117, 0.0, 0.5919, 0.3428, 0.0, -0.01095, -0.2835, 0.0, 0.01291, -1.028, 0.0])
_sp.bezier_points.foreach_set('handle_right', [0.5755, -0.9989, 0.0, 0.169, -0.1137, 0.0, -0.6734, 0.5587, 0.0, -0.04972, 0.9119, 0.0, 0.3951, 0.7823, 0.0, 0.3678, -0.1598, 0.0, -0.2965, -0.8264, 0.0, 0.5996, -1.028, 0.0])
for _p, _l, _r in zip(_sp.bezier_points, ['ALIGNED', 'ALIGNED', 'ALIGNED', 'ALIGNED', 'ALIGNED', 'ALIGNED', 'ALIGNED', 'ALIGNED'], ['ALIGNED', 'ALIGNED', 'ALIGNED', 'ALIGNED', 'ALIGNED', 'ALIGNED', 'ALIGNED', 'ALIGNED']): _p.handle_left_type = _l; _p.handle_right_type = _r
_sp.order_u = 0
_sp.order_v = 0
_sp = cu_beziercurve_002.splines.new('BEZIER'); _sp.bezier_points.add(7)
_sp.bezier_points.foreach_set('co', [0.8044, -0.8456, 0.0, 1.188, -0.4388, 0.0, 0.05485, 0.4342, 0.0, -0.3748, 0.9781, 0.0, 0.3382, 1.143, 0.0, 0.6216, 0.873, 0.0, 0.8639, 0.16, 0.0, 1.019, -0.1463, 0.0])
_sp.bezier_points.foreach_set('handle_left', [0.5736, -0.961, 0.0, 1.303, -0.6698, 0.0, 0.4777, 0.2137, 0.0, -0.4312, 0.765, 0.0, 0.1395, 1.329, 0.0, 0.6426, 1.023, 0.0, 0.7505, 0.384, 0.0, 0.9107, -0.1101, 0.0])
_sp.bezier_points.foreach_set('handle_right', [1.035, -0.7302, 0.0, 0.9758, -0.01188, 0.0, -0.1406, 0.5362, 0.0, -0.3093, 1.225, 0.0, 0.4334, 1.054, 0.0, 0.5868, 0.6244, 0.0, 0.9155, 0.05783, 0.0, 1.128, -0.1825, 0.0])
for _p, _l, _r in zip(_sp.bezier_points, ['ALIGNED', 'ALIGNED', 'ALIGNED', 'ALIGNED', 'ALIGNED', 'ALIGNED', 'ALIGNED', 'ALIGNED'], ['ALIGNED', 'ALIGNED', 'ALIGNED', 'ALIGNED', 'ALIGNED', 'ALIGNED', 'ALIGNED', 'ALIGNED']): _p.handle_left_type = _l; _p.handle_right_type = _r
_sp.order_u = 0
_sp.order_v = 0
_sp = cu_beziercurve_002.splines.new('BEZIER'); _sp.bezier_points.add(9)
_sp.bezier_points.foreach_set('co', [0.9827, -0.3977, 0.0, 0.2011, -0.5485, 0.0, -0.4251, -0.5622, 0.0, -0.7725, 0.3977, 0.0, -0.9873, 0.2697, 0.0, -1.303, -0.3291, 0.0, -0.9644, -0.5759, 0.0, -0.3428, -0.6445, 0.0, -0.3154, 0.5896, 0.0, -0.1143, 0.9461, 0.0])
_sp.bezier_points.foreach_set('handle_left', [1.215, -0.2688, 0.0, 0.4602, -0.4912, 0.0, -0.3084, -0.6789, 0.0, -0.6348, 0.08648, 0.0, -0.9253, 0.347, 0.0, -1.34, -0.1705, 0.0, -1.005, -0.5138, 0.0, -0.5378, -0.7314, 0.0, -0.3783, 0.2832, 0.0, -0.1457, 0.8895, 0.0])
_sp.bezier_points.foreach_set('handle_right', [0.7508, -0.5265, 0.0, 0.03995, -0.5841, 0.0, -0.6657, -0.3216, 0.0, -0.8125, 0.4883, 0.0, -1.089, 0.1425, 0.0, -1.286, -0.4013, 0.0, -0.8476, -0.7546, 0.0, -0.05712, -0.5171, 0.0, -0.3024, 0.6531, 0.0, -0.08282, 1.003, 0.0])
for _p, _l, _r in zip(_sp.bezier_points, ['ALIGNED', 'ALIGNED', 'ALIGNED', 'ALIGNED', 'ALIGNED', 'ALIGNED', 'ALIGNED', 'ALIGNED', 'ALIGNED', 'ALIGNED'], ['ALIGNED', 'ALIGNED', 'ALIGNED', 'ALIGNED', 'ALIGNED', 'ALIGNED', 'ALIGNED', 'ALIGNED', 'ALIGNED', 'ALIGNED']): _p.handle_left_type = _l; _p.handle_right_type = _r
_sp.order_u = 0
_sp.order_v = 0
_sp = cu_beziercurve_002.splines.new('BEZIER'); _sp.bezier_points.add(7)
_sp.bezier_points.foreach_set('co', [0.3565, 1.115, 0.0, 0.7085, 0.7862, 0.0, -0.08684, 0.3611, 0.0, -0.2514, -0.4479, 0.0, -0.2697, -0.7633, 0.0, 0.4479, -1.102, 0.0, 0.4708, -1.097, 0.0, -0.32, -0.4022, 0.0])
_sp.bezier_points.foreach_set('handle_left', [0.1442, 1.115, 0.0, 0.8586, 0.9363, 0.0, 0.1257, 0.5736, 0.0, -0.2514, -0.1727, 0.0, -0.2806, -0.717, 0.0, 0.1835, -1.102, 0.0, 0.4681, -1.103, 0.0, 0.03505, -0.5636, 0.0])
_sp.bezier_points.foreach_set('handle_right', [0.5688, 1.115, 0.0, 0.4959, 0.5736, 0.0, -0.2814, 0.1665, 0.0, -0.2514, -0.4955, 0.0, -0.2089, -1.021, 0.0, 0.4549, -1.102, 0.0, 0.62, -0.7367, 0.0, -0.6749, -0.2409, 0.0])
for _p, _l, _r in zip(_sp.bezier_points, ['ALIGNED', 'ALIGNED', 'ALIGNED', 'ALIGNED', 'ALIGNED', 'ALIGNED', 'ALIGNED', 'ALIGNED'], ['ALIGNED', 'ALIGNED', 'ALIGNED', 'ALIGNED', 'ALIGNED', 'ALIGNED', 'ALIGNED', 'ALIGNED']): _p.handle_left_type = _l; _p.handle_right_type = _r
_sp.order_u = 0
_sp.order_v = 0
_sp = cu_beziercurve_002.splines.new('BEZIER'); _sp.bezier_points.add(8)
_sp.bezier_points.foreach_set('co', [-0.6628, -0.2468, 0.0, -1.225, 0.09598, 0.0, -1.097, 0.5576, 0.0, -0.4708, 0.9141, 0.0, -0.6353, -0.6308, 0.0, -0.192, -0.8273, 0.0, -0.2194, -0.9873, 0.0, 0.06856, -0.905, 0.0, 0.1828, -0.5896, 0.0])
_sp.bezier_points.foreach_set('handle_left', [-0.5254, -0.3093, 0.0, -1.174, -0.0462, 0.0, -1.192, 0.4618, 0.0, -0.3596, 1.208, 0.0, -1.139, -0.3581, 0.0, -0.246, -0.7757, 0.0, -0.2318, -0.9346, 0.0, 0.002938, -0.9802, 0.0, 0.1557, -0.6981, 0.0])
_sp.bezier_points.foreach_set('handle_right', [-0.8001, -0.1844, 0.0, -1.27, 0.223, 0.0, -0.876, 0.781, 0.0, -0.6734, 0.3788, 0.0, -0.5696, -0.6663, 0.0, -0.1528, -0.8646, 0.0, -0.1196, -0.9873, 0.0, 0.1421, -0.8207, 0.0, 0.2099, -0.4811, 0.0])
for _p, _l, _r in zip(_sp.bezier_points, ['ALIGNED', 'ALIGNED', 'ALIGNED', 'ALIGNED', 'ALIGNED', 'ALIGNED', 'FREE', 'ALIGNED', 'ALIGNED'], ['ALIGNED', 'ALIGNED', 'ALIGNED', 'ALIGNED', 'ALIGNED', 'ALIGNED', 'FREE', 'ALIGNED', 'ALIGNED']): _p.handle_left_type = _l; _p.handle_right_type = _r
_sp.order_u = 0
_sp.order_v = 0
_sp = cu_beziercurve_002.splines.new('BEZIER'); _sp.bezier_points.add(6)
_sp.bezier_points.foreach_set('co', [-0.1783, 0.2285, 0.0, -0.224, 0.5028, 0.0, 0.0, 1.07, 0.0, 0.7267, 1.106, 0.0, -0.004571, -0.08227, 0.0, -0.2148, -0.6536, 0.0, 0.5028, -0.8867, 0.0])
_sp.bezier_points.foreach_set('handle_left', [-0.1178, 0.1882, 0.0, -0.224, 0.4301, 0.0, -0.1662, 0.9527, 0.0, 0.5796, 1.106, 0.0, 0.3145, 0.2561, 0.0, -0.2625, -0.4961, 0.0, 0.4011, -0.7851, 0.0])
_sp.bezier_points.foreach_set('handle_right', [-0.2388, 0.2689, 0.0, -0.224, 0.7059, 0.0, 0.1204, 1.154, 0.0, 0.6522, 0.647, 0.0, -0.1174, -0.202, 0.0, -0.1732, -0.7912, 0.0, 0.6044, -0.9884, 0.0])
for _p, _l, _r in zip(_sp.bezier_points, ['ALIGNED', 'ALIGNED', 'ALIGNED', 'FREE', 'ALIGNED', 'ALIGNED', 'ALIGNED'], ['ALIGNED', 'ALIGNED', 'ALIGNED', 'FREE', 'ALIGNED', 'ALIGNED', 'ALIGNED']): _p.handle_left_type = _l; _p.handle_right_type = _r
_sp.order_u = 0
_sp.order_v = 0
_sp = cu_beziercurve_002.splines.new('BEZIER'); _sp.bezier_points.add(6)
_sp.bezier_points.foreach_set('co', [0.8959, -0.7816, 0.0, 0.9827, -0.5576, 0.0, 0.256, 0.16, 0.0, 0.7542, 0.4205, 0.0, 0.7359, 0.9781, 0.0, -0.617, 0.7816, 0.0, -0.8273, 0.4342, 0.0])
_sp.bezier_points.foreach_set('handle_left', [0.8347, -0.8428, 0.0, 1.027, -0.6317, 0.0, 0.1032, -0.08717, 0.0, 0.6662, 0.3688, 0.0, 1.093, 0.9781, 0.0, -0.4558, 1.152, 0.0, -0.8273, 0.5044, 0.0])
_sp.bezier_points.foreach_set('handle_right', [0.957, -0.7204, 0.0, 0.8327, -0.3088, 0.0, 0.3096, 0.2468, 0.0, 1.062, 0.6016, 0.0, 0.3319, 0.9781, 0.0, -0.6451, 0.7172, 0.0, -0.8273, 0.364, 0.0])
for _p, _l, _r in zip(_sp.bezier_points, ['ALIGNED', 'ALIGNED', 'ALIGNED', 'ALIGNED', 'ALIGNED', 'ALIGNED', 'ALIGNED'], ['ALIGNED', 'ALIGNED', 'ALIGNED', 'ALIGNED', 'ALIGNED', 'ALIGNED', 'ALIGNED']): _p.handle_left_type = _l; _p.handle_right_type = _r
_sp.order_u = 0
_sp.order_v = 0
_sp = cu_beziercurve_002.splines.new('BEZIER'); _sp.bezier_points.add(5)
_sp.bezier_points.foreach_set('co', [-0.8502, -0.2377, 0.0, -0.6856, 0.2651, 0.0, 1.504, 0.2971, 0.0, 1.554, -0.0777, 0.0, 1.115, -0.5439, 0.0, -0.713, -0.4479, 0.0])
_sp.bezier_points.foreach_set('handle_left', [-0.4313, -0.2377, 0.0, -1.097, 0.1846, 0.0, 1.188, 0.2971, 0.0, 1.597, -0.04338, 0.0, 1.115, -0.3875, 0.0, -0.1099, -0.5407, 0.0])
_sp.bezier_points.foreach_set('handle_right', [-1.269, -0.2377, 0.0, -0.3754, 0.3259, 0.0, 1.552, 0.2971, 0.0, 1.431, -0.1747, 0.0, 0.5199, -0.41, 0.0, -1.316, -0.3551, 0.0])
for _p, _l, _r in zip(_sp.bezier_points, ['ALIGNED', 'ALIGNED', 'ALIGNED', 'ALIGNED', 'FREE', 'ALIGNED'], ['ALIGNED', 'ALIGNED', 'ALIGNED', 'ALIGNED', 'FREE', 'ALIGNED']): _p.handle_left_type = _l; _p.handle_right_type = _r
_sp.order_u = 0
_sp.order_v = 0
_sp = cu_beziercurve_002.splines.new('BEZIER'); _sp.bezier_points.add(7)
_sp.bezier_points.foreach_set('co', [-0.1965, -0.1051, 0.0, 0.004571, 0.2103, 0.0, 0.4388, 0.4342, 0.0, 0.1097, 0.873, 0.0, -0.9233, 1.07, 0.0, -1.262, -0.192, 0.0, -0.6445, -0.5302, 0.0, -0.5622, -0.5348, 0.0])
_sp.bezier_points.foreach_set('handle_left', [-0.2657, -0.2089, 0.0, -0.08974, 0.1287, 0.0, 0.3167, 0.3264, 0.0, 0.3292, 0.7941, 0.0, -0.8058, 0.8794, 0.0, -0.9083, 0.06259, 0.0, -0.9424, -0.5074, 0.0, -0.5748, -0.5222, 0.0])
_sp.bezier_points.foreach_set('handle_right', [-0.1274, -0.001385, 0.0, 0.1278, 0.3168, 0.0, 0.6137, 0.5886, 0.0, -0.1006, 0.9486, 0.0, -0.9592, 0.6357, 0.0, -1.504, -0.3667, 0.0, -0.6267, -0.5316, 0.0, -0.5496, -0.5474, 0.0])
for _p, _l, _r in zip(_sp.bezier_points, ['ALIGNED', 'ALIGNED', 'ALIGNED', 'ALIGNED', 'FREE', 'ALIGNED', 'ALIGNED', 'ALIGNED'], ['ALIGNED', 'ALIGNED', 'ALIGNED', 'ALIGNED', 'FREE', 'ALIGNED', 'ALIGNED', 'ALIGNED']): _p.handle_left_type = _l; _p.handle_right_type = _r
_sp.order_u = 0
_sp.order_v = 0
_sp = cu_beziercurve_002.splines.new('BEZIER'); _sp.bezier_points.add(6)
_sp.bezier_points.foreach_set('co', [0.3657, -0.6445, 0.0, 0.1874, -0.1097, 0.0, 0.9918, 0.6536, 0.0, 1.385, 0.2605, 0.0, 0.1874, 0.009141, 0.0, -0.7725, 0.04571, 0.0, -0.7176, -0.7496, 0.0])
_sp.bezier_points.foreach_set('handle_left', [0.1625, -0.6445, 0.0, 0.1407, -0.3074, 0.0, 0.6565, 0.4982, 0.0, 1.481, 0.3715, 0.0, 0.588, -0.06734, 0.0, -0.4523, 0.04571, 0.0, -0.4733, -0.6275, 0.0])
_sp.bezier_points.foreach_set('handle_right', [0.5688, -0.6445, 0.0, 0.2723, 0.2501, 0.0, 1.133, 0.7192, 0.0, 1.118, -0.0476, 0.0, -0.1271, 0.06918, 0.0, -0.697, -0.2168, 0.0, -0.9619, -0.8717, 0.0])
for _p, _l, _r in zip(_sp.bezier_points, ['ALIGNED', 'ALIGNED', 'ALIGNED', 'ALIGNED', 'ALIGNED', 'FREE', 'ALIGNED'], ['ALIGNED', 'ALIGNED', 'ALIGNED', 'ALIGNED', 'ALIGNED', 'FREE', 'ALIGNED']): _p.handle_left_type = _l; _p.handle_right_type = _r
_sp.order_u = 0
_sp.order_v = 0
_sp = cu_beziercurve_002.splines.new('BEZIER'); _sp.bezier_points.add(10)
_sp.bezier_points.foreach_set('co', [0.3885, -0.8639, 0.0, 0.05485, -0.5256, 0.0, 0.2742, -0.3382, 0.0, 1.097, -0.1691, 0.0, 1.23, 0.2971, 0.0, 0.5485, 0.4754, 0.0, 0.7816, 0.6308, 0.0, 0.2742, 0.7633, 0.0, 0.3519, -0.2925, 0.0, -0.6353, -0.6582, 0.0, -1.102, -0.5713, 0.0])
_sp.bezier_points.foreach_set('handle_left', [0.4106, -0.9301, 0.0, 0.06604, -0.5946, 0.0, 0.1743, -0.3673, 0.0, 0.9973, -0.1967, 0.0, 1.323, 0.2038, 0.0, 0.7057, 0.4754, 0.0, 0.8383, 0.4922, 0.0, 0.3582, 0.9166, 0.0, 0.2783, 0.05261, 0.0, -0.1858, -0.7107, 0.0, -1.037, -0.5713, 0.0])
_sp.bezier_points.foreach_set('handle_right', [0.3664, -0.7976, 0.0, 0.03818, -0.4229, 0.0, 0.3735, -0.3094, 0.0, 1.227, -0.1331, 0.0, 1.118, 0.4083, 0.0, 0.6877, 0.4203, 0.0, 0.7154, 0.7925, 0.0, 0.1047, 0.4538, 0.0, 0.4463, -0.7352, 0.0, -0.6998, -0.6506, 0.0, -1.166, -0.5713, 0.0])
for _p, _l, _r in zip(_sp.bezier_points, ['ALIGNED', 'ALIGNED', 'ALIGNED', 'ALIGNED', 'ALIGNED', 'FREE', 'ALIGNED', 'ALIGNED', 'ALIGNED', 'ALIGNED', 'ALIGNED'], ['ALIGNED', 'ALIGNED', 'ALIGNED', 'ALIGNED', 'ALIGNED', 'FREE', 'ALIGNED', 'ALIGNED', 'ALIGNED', 'ALIGNED', 'ALIGNED']): _p.handle_left_type = _l; _p.handle_right_type = _r
_sp.order_u = 0
_sp.order_v = 0
_sp = cu_beziercurve_002.splines.new('BEZIER'); _sp.bezier_points.add(8)
_sp.bezier_points.foreach_set('co', [0.9644, -0.3977, 0.0, 0.937, -0.3519, 0.0, 0.02285, 0.07313, 0.0, 0.7267, 0.5393, 0.0, -0.7085, 1.079, 0.0, -0.8867, 0.6765, 0.0, -0.9873, -0.05942, 0.0, -1.225, -0.1874, 0.0, -1.586, -0.2651, 0.0])
_sp.bezier_points.foreach_set('handle_left', [0.9519, -0.4102, 0.0, 0.951, -0.3629, 0.0, 0.1202, -0.004993, 0.0, 0.7663, 0.2956, 0.0, -0.1941, 1.079, 0.0, -0.8715, 0.8601, 0.0, -0.9873, 0.1882, 0.0, -1.139, -0.1658, 0.0, -1.53, -0.2651, 0.0])
_sp.bezier_points.foreach_set('handle_right', [0.977, -0.3851, 0.0, 0.8386, -0.2751, 0.0, -0.1698, 0.2276, 0.0, 0.6444, 1.047, 0.0, -0.8927, 1.079, 0.0, -0.9071, 0.4297, 0.0, -0.9873, -0.1485, 0.0, -1.279, -0.2009, 0.0, -1.642, -0.2651, 0.0])
for _p, _l, _r in zip(_sp.bezier_points, ['ALIGNED', 'ALIGNED', 'ALIGNED', 'ALIGNED', 'ALIGNED', 'ALIGNED', 'ALIGNED', 'ALIGNED', 'ALIGNED'], ['ALIGNED', 'ALIGNED', 'ALIGNED', 'ALIGNED', 'ALIGNED', 'ALIGNED', 'ALIGNED', 'ALIGNED', 'ALIGNED']): _p.handle_left_type = _l; _p.handle_right_type = _r
_sp.order_u = 0
_sp.order_v = 0
_sp = cu_beziercurve_002.splines.new('BEZIER'); _sp.bezier_points.add(12)
_sp.bezier_points.foreach_set('co', [-0.4525, -0.6033, 0.0, -0.5485, -0.4708, 0.0, -0.6353, 0.04571, 0.0, 0.09141, 0.2468, 0.0, 0.3611, 0.1645, 0.0, 0.5576, -0.288, 0.0, 1.042, -0.3154, 0.0, 1.156, 0.1508, 0.0, 0.649, 0.2331, 0.0, 0.06399, 0.4845, 0.0, -0.7267, 1.065, 0.0, -0.5256, 0.9507, 0.0, -0.9141, 0.3794, 0.0])
_sp.bezier_points.foreach_set('handle_left', [-0.4105, -0.6033, 0.0, -0.5228, -0.5039, 0.0, -0.7756, -0.08694, 0.0, -0.05773, 0.2267, 0.0, 0.307, 0.2414, 0.0, 0.508, -0.2372, 0.0, 0.982, -0.3646, 0.0, 1.212, 0.07431, 0.0, 0.7672, 0.219, 0.0, 0.2281, 0.3499, 0.0, -0.6445, 0.9233, 0.0, -0.4862, 1.096, 0.0, -0.8929, 0.4643, 0.0])
_sp.bezier_points.foreach_set('handle_right', [-0.4945, -0.6033, 0.0, -0.6668, -0.3183, 0.0, -0.526, 0.1491, 0.0, 0.1845, 0.2594, 0.0, 0.4019, 0.1065, 0.0, 0.6121, -0.3437, 0.0, 1.135, -0.2396, 0.0, 1.087, 0.2474, 0.0, 0.4383, 0.2583, 0.0, -0.06271, 0.5884, 0.0, -0.8024, 1.195, 0.0, -0.5485, 0.8662, 0.0, -0.9354, 0.2945, 0.0])
for _p, _l, _r in zip(_sp.bezier_points, ['ALIGNED', 'ALIGNED', 'ALIGNED', 'ALIGNED', 'ALIGNED', 'ALIGNED', 'ALIGNED', 'ALIGNED', 'ALIGNED', 'ALIGNED', 'ALIGNED', 'ALIGNED', 'ALIGNED'], ['ALIGNED', 'ALIGNED', 'ALIGNED', 'ALIGNED', 'ALIGNED', 'ALIGNED', 'ALIGNED', 'ALIGNED', 'ALIGNED', 'ALIGNED', 'ALIGNED', 'ALIGNED', 'ALIGNED']): _p.handle_left_type = _l; _p.handle_right_type = _r
_sp.order_u = 0
_sp.order_v = 0
_sp = cu_beziercurve_002.splines.new('BEZIER'); _sp.bezier_points.add(13)
_sp.bezier_points.foreach_set('co', [-0.7862, -0.8821, 1.748e-08, -0.8639, -0.8913, 1.748e-08, -1.12, 0.1051, 1.748e-08, -0.4799, 0.2788, 1.748e-08, -0.1417, -0.4891, 1.748e-08, 0.1965, -0.9187, 1.748e-08, 0.8273, -0.8593, 1.748e-08, 1.298, -0.7039, 1.748e-08, 1.248, -0.4159, 1.748e-08, 0.3154, -0.8639, 1.748e-08, -0.2011, -0.8959, 1.748e-08, -0.4891, -1.303, 1.748e-08, -0.3977, -1.408, 1.748e-08, -0.873, -1.065, 1.748e-08])
_sp.bezier_points.foreach_set('handle_left', [-0.7587, -0.8546, 1.748e-08, -0.849, -0.9272, 1.748e-08, -1.383, -0.1026, 1.748e-08, -0.6337, 0.3151, 1.748e-08, -0.2118, -0.2859, 1.748e-08, 0.07172, -0.8725, 1.748e-08, 0.7095, -0.8814, 1.748e-08, 1.237, -0.7986, 1.748e-08, 1.393, -0.4159, 1.748e-08, 0.4756, -0.807, 1.748e-08, -0.03007, -0.8735, 1.748e-08, -0.6402, -1.118, 1.748e-08, -0.36, -1.435, 1.748e-08, -0.7856, -1.24, 1.748e-08])
_sp.bezier_points.foreach_set('handle_right', [-0.8137, -0.9097, 1.748e-08, -0.9921, -0.5816, 1.748e-08, -0.9958, 0.2031, 1.748e-08, -0.2708, 0.2294, 1.748e-08, -0.09827, -0.6149, 1.748e-08, 0.309, -0.9603, 1.748e-08, 0.938, -0.8385, 1.748e-08, 1.376, -0.5822, 1.748e-08, 1.078, -0.4159, 1.748e-08, 0.1528, -0.9216, 1.748e-08, -0.4375, -0.9267, 1.748e-08, -0.4596, -1.339, 1.748e-08, -0.5561, -1.294, 1.748e-08, -0.9604, -0.8902, 1.748e-08])
for _p, _l, _r in zip(_sp.bezier_points, ['ALIGNED', 'ALIGNED', 'ALIGNED', 'ALIGNED', 'ALIGNED', 'ALIGNED', 'ALIGNED', 'ALIGNED', 'ALIGNED', 'ALIGNED', 'ALIGNED', 'ALIGNED', 'ALIGNED', 'ALIGNED'], ['ALIGNED', 'ALIGNED', 'ALIGNED', 'ALIGNED', 'ALIGNED', 'ALIGNED', 'ALIGNED', 'ALIGNED', 'ALIGNED', 'ALIGNED', 'ALIGNED', 'ALIGNED', 'ALIGNED', 'ALIGNED']): _p.handle_left_type = _l; _p.handle_right_type = _r
_sp.order_u = 0
_sp.order_v = 0
cu_beziercurve_002.materials.append(mat_material_001)
cu_beziercurve_002.use_path = True
cu_beziercurve_002.bevel_depth = 0.02
cu_beziercurve_002.fill_mode = 'FULL'

# ---- objects
ob_camera = bpy.data.objects.new('Camera', cam_camera)
ob_beziercurve = bpy.data.objects.new('BezierCurve', cu_beziercurve_002)
ob_circle = bpy.data.objects.new('Circle', me_circle_003)

# ---- transforms, parenting, visibility, modifiers, constraints
ob_camera.location = (7.359, -6.926, 4.958)
ob_camera.rotation_euler = (1.109, 0.0, 0.8149)
ob_camera.lock_rotations_4d = False
ob_camera.empty_display_type = 'ARROWS'
ob_camera.color = (0.0, 0.0, 0.0, 0.0)
ob_camera.display_type = 'WIRE'
ob_camera.lineart.crease_threshold = 0.0
ob_beziercurve.location = (0.0, 0.08238, 0.3396)
ob_circle.location = (0.0, 0.0, 0.0)

# ---- collection membership
col_collection.objects.link(ob_camera)
col_collection.objects.link(ob_beziercurve)
col_collection.objects.link(ob_circle)

# ---- scene / render settings (as saved in the file)
scene.camera = ob_camera
scene.frame_start = 1; scene.frame_end = 250; scene.frame_set(1)
scene.render.engine = 'BLENDER_EEVEE_NEXT'
scene.cycles.sampling_pattern = 'TABULATED_SOBOL'
scene.cycles.use_light_tree = False
scene.view_settings.view_transform = 'Filmic'
bpy.context.view_layer.update()

# ---- added for rendering (the .blend has no usable light): sun
light_auto_sun = bpy.data.lights.new('AutoSun', 'SUN')
light_auto_sun.energy = 3.0
light_auto_sun.angle = 0.0523599
ob_auto_sun = bpy.data.objects.new('AutoSun', light_auto_sun)
scene.collection.objects.link(ob_auto_sun)
ob_auto_sun.rotation_euler = (0.872665, 0.174533, 0.523599)
bpy.context.view_layer.update()
